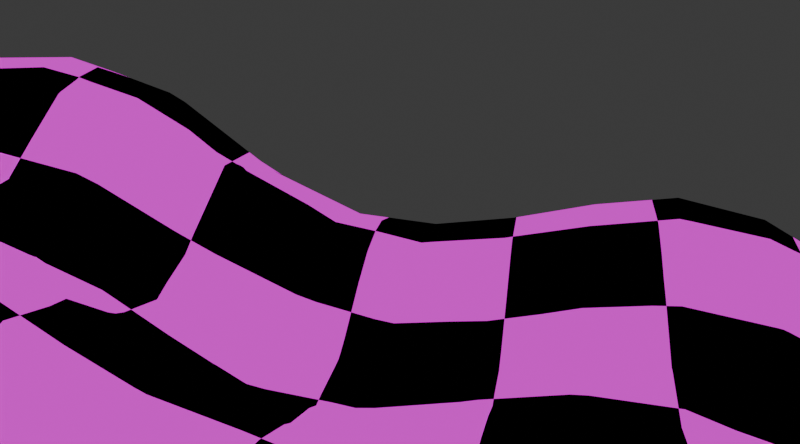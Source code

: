 # Source: background_landscape.blend  (saved by Blender 4.4.32; exported with 4.5.12 LTS)
import bpy
from mathutils import Matrix  # noqa: F401  (used for matrix-valued properties, if any)

bpy.ops.wm.read_factory_settings(use_empty=True)
scene = bpy.context.scene
scene.name = 'Scene'

# ---- collections
col_collection = bpy.data.collections.new('Collection'); scene.collection.children.link(col_collection)

# ---- materials (node trees are filled in below, after node groups)
mat_ground = bpy.data.materials.new('Ground')
mat_ground.alpha_threshold = 0.0
mat_ground.roughness = 0.5
mat_ground.line_color = (0.0, 0.0, 0.0, 1.0)

# ---- material node trees
mat_ground.use_nodes = True; mat_ground.node_tree.nodes.clear()
_N = mat_ground.node_tree.nodes; _L = mat_ground.node_tree.links
n0 = _N.new('ShaderNodeOutputMaterial'); n0.name = 'Material Output'; n0.location = (300, 300)
n1 = _N.new('ShaderNodeEmission'); n1.name = 'Emission'; n1.location = (10, 300)
n2 = _N.new('ShaderNodeTexChecker'); n2.name = 'Checker Texture'; n2.location = (-180, 280)
n2.inputs[1].default_value = (0.8002, 0.0, 0.7626, 1.0)
n2.inputs[2].default_value = (0.0, 0.0, 0.0, 1.0)
n2.inputs[3].default_value = 15.8
n3 = _N.new('ShaderNodeTexCoord'); n3.name = 'Texture Coordinate'; n3.location = (-370, 280)
_L.new(n1.outputs[0], n0.inputs[0])
_L.new(n2.outputs[0], n1.inputs[0])
_L.new(n3.outputs[2], n2.inputs[0])
n0.is_active_output = True

# ---- world
world_world = bpy.data.worlds.new('World'); scene.world = world_world
world_world.use_nodes = True; world_world.node_tree.nodes.clear()
_N = world_world.node_tree.nodes; _L = world_world.node_tree.links
n0 = _N.new('ShaderNodeOutputWorld'); n0.name = 'World Output'; n0.location = (300, 300)
n1 = _N.new('ShaderNodeBackground'); n1.name = 'Background'; n1.location = (10, 300)
n1.inputs[0].default_value = (0.05088, 0.05088, 0.05088, 1.0)
_L.new(n1.outputs[0], n0.inputs[0])
n0.is_active_output = True
world_world.color = (0.05088, 0.05088, 0.05088)
world_world.sun_shadow_jitter_overblur = 0.0

# ---- cameras
cam_camera_001 = bpy.data.cameras.new('Camera.001')

# ---- meshes
me_mesh = bpy.data.meshes.new('Mesh')
me_mesh.from_pydata([(0.2, 2.6, 0.1611), (0.5857, 2.6, -0.2), (0.6, 2.579, -0.2), (0.6, 2.2, 0.04548), (0.4327, 2.2, 0.2), (0.2, 2.54, 0.2), (0.2, 2.2, 0.336), (0.2, 1.8, 0.3463), (0.4458, 1.8, 0.2), (0.2, 1.4, 0.3597), (0.4402, 1.4, 0.2), (0.6, 1.4, 0.007322), (0.6, 1.8, 0.05497), (0.6, 1.069, 0.2), (0.7007, 1.4, -0.2), (0.7561, 1.0, -0.2), (0.6485, 1.0, 0.2), (0.6, 1.0, 0.2817), (0.7067, 1.0, -0.6), (0.7692, 1.4, -0.6), (0.6, 1.0, -0.843), (0.7014, 1.4, -1.0), (0.6, 1.215, -1.0), (0.6, 1.4, -1.215), (0.8496, 1.8, -1.0), (0.649, 1.8, -1.4), (0.6, 1.643, -1.4), (0.6, 1.8, -1.458), (0.2, 1.4, -1.586), (0.455, 1.4, -1.4), (0.2, 1.8, -1.747), (0.2, 1.181, -1.4), (-0.2, 1.0, -1.423), (-0.1392, 1.0, -1.4), (-0.2, 1.4, -1.695), (0.2, 1.0, -1.245), (-0.2, 0.6, -1.278), (0.2, 0.6, -1.104), (-0.2, 0.96, -1.4), (-0.2, 0.2, -1.251), (0.2, 0.2, -1.126), (-0.2, -0.2, -1.188), (0.2, -0.2, -1.116), (-0.2, -0.5781, -1.0), (0.2, -0.5302, -1.0), (0.5302, -0.2, -1.0), (0.2, -0.6, -0.9608), (0.6, -0.6, -0.7759), (0.6, -0.2, -0.9608), (0.6, 0.2, -0.9608), (0.5303, 0.2, -1.0), (0.6, 0.6, -0.8482), (0.3984, 0.6, -1.0), (0.4907, 1.0, -1.0), (0.9608, 0.2, -0.6), (0.8033, 0.6, -0.6), (0.9608, -0.2, -0.6), (1.0, -0.2, -0.5302), (1.0, 0.2, -0.5302), (1.115, -0.2, -0.2), (1.115, 0.2, -0.2), (1.115, -0.2, 0.2), (1.115, 0.2, 0.2), (1.0, -0.2, 0.5302), (1.0, 0.2, 0.5302), (1.0, -0.5302, 0.2), (0.9608, -0.2, 0.6), (0.9608, 0.2, 0.6), (0.6, -0.2, 0.9608), (0.6, 0.2, 0.9608), (0.5302, -0.2, 1.0), (0.5302, 0.2, 1.0), (0.2, -0.2, 1.115), (0.2, 0.2, 1.115), (0.2, -0.5302, 1.0), (-0.2, -0.2, 1.122), (-0.2, -0.5503, 1.0), (-0.2, -0.6, 0.9719), (0.2, -0.6, 0.9608), (-0.5199, -0.6, 1.0), (-0.6, -0.9469, 0.6), (-0.6, -0.6414, 1.0), (-0.2, -0.9638, 0.6), (-0.6, -0.6, 1.028), (-0.6, -1.0, 0.4129), (-0.2, -1.0, 0.5335), (-0.2, -1.115, 0.2), (-0.6, -1.024, 0.2), (-0.6, -1.0, -0.1271), (-0.2, -1.115, -0.2), (-0.5633, -1.0, -0.2), (-0.2, -1.0, -0.5303), (-0.6, -0.8593, -0.6), (-0.6, -0.988, -0.2), (-0.2, -0.9614, -0.6), (-0.6, -0.6, -0.9772), (-0.2, -0.6, -0.9846), (-0.6, -0.5784, -1.0), (-1.0, -0.6, -0.9776), (-1.0, -0.5863, -1.0), (-1.0, -0.2062, -1.4), (-0.6, -0.2, -1.279), (-0.9874, -0.2, -1.4), (-1.0, -0.2, -1.405), (-0.6, 0.1701, -1.4), (-0.6, 0.2, -1.406), (-1.0, 0.2, -1.595), (-0.6, 0.6, -1.45), (-1.0, 0.6, -1.633), (-0.5874, 0.2, -1.4), (-0.4898, 0.6, -1.4), (-1.4, 0.2, -1.705), (-1.4, 0.6, -1.736), (-1.4, -0.2, -1.515), (-1.8, -0.2, -1.468), (-1.8, 0.2, -1.668), (-1.8, -0.279, -1.4), (-1.4, -0.3322, -1.4), (-1.8, -0.5563, -1.0), (-1.4, -0.5966, -1.0), (-2.2, -0.2, -1.242), (-2.2, -0.385, -1.0), (-1.951, -0.2, -1.4), (-2.2, -0.6, -0.6674), (-1.8, -0.6, -0.9101), (-2.2, -0.6481, -0.6), (-1.8, -0.7692, -0.6), (-2.2, -0.9973, -0.2), (-2.192, -1.0, -0.2), (-1.8, -1.0, -0.269), (-2.2, -1.0, -0.1973), (-2.2, -1.379, 0.2), (-1.8, -1.387, 0.2), (-1.8, -1.057, -0.2), (-2.2, -1.4, 0.2345), (-1.8, -1.4, 0.2215), (-2.2, -1.541, 0.6), (-1.8, -1.548, 0.6), (-2.2, -1.547, 1.0), (-1.8, -1.553, 1.0), (-2.2, -1.4, 1.396), (-2.186, -1.4, 1.4), (-1.8, -1.405, 1.4), (-1.8, -1.4, 1.408), (-2.2, -1.0, 1.791), (-1.8, -1.0, 1.798), (-2.2, -1.398, 1.4), (-2.2, -0.9824, 1.8), (-1.8, -0.9964, 1.8), (-2.2, -0.6, 1.932), (-1.8, -0.6, 1.939), (-2.2, -0.2, 1.92), (-1.8, -0.2, 1.927), (-2.2, 0.1181, 1.8), (-1.8, 0.1312, 1.8), (-2.2, 0.2, 1.751), (-1.8, 0.2, 1.758), (-2.2, 0.6, 1.45), (-1.866, 0.6, 1.4), (-1.8, 0.5781, 1.4), (-1.8, 0.6, 1.376), (-2.2, 1.0, 1.167), (-1.819, 1.0, 1.0), (-1.8, 0.987, 1.0), (-2.2, 0.6652, 1.4), (-1.8, 1.0, 0.9894), (-2.14, 1.4, 1.0), (-1.8, 1.4, 0.7769), (-2.107, 1.8, 1.0), (-1.8, 1.8, 0.7892), (-2.2, 1.4, 1.033), (-2.2, 1.8, 1.053), (-2.2, 2.2, 1.112), (-2.011, 2.2, 1.0), (-2.2, 2.6, 1.143), (-1.976, 2.6, 1.0), (-1.8, 2.2, 0.8596), (-1.8, 2.6, 0.8716), (-1.44, 2.6, 0.6), (-1.407, 2.2, 0.6), (-1.4, 2.2, 0.5966), (-1.4, 2.6, 0.5731), (-1.679, 3.0, 0.6), (-1.4, 3.0, 0.3565), (-1.8, 3.386, 0.2), (-1.4, 3.145, 0.2), (-1.8, 3.125, 0.6), (-1.8, 3.0, 0.7062), (-1.8, 3.4, 0.1609), (-1.542, 3.4, -0.2), (-1.4, 3.349, -0.2), (-1.4, 3.4, -0.4417), (-1.8, 3.478, -0.6), (-1.4, 3.415, -0.6), (-1.8, 3.484, -0.2), (-1.315, 3.4, -0.6), (-1.0, 3.356, -0.6), (-1.0, 3.244, -0.2), (-1.4, 3.4, -0.8548), (-1.4, 3.374, -1.0), (-1.0, 3.326, -1.0), (-1.4, 3.187, -1.4), (-1.0, 3.141, -1.4), (-0.6, 3.061, -1.4), (-0.6, 3.249, -1.0), (-1.0, 3.0, -1.563), (-0.6, 3.0, -1.476), (-0.369, 3.0, -1.4), (-0.2, 3.0, -1.327), (-0.2, 3.147, -1.0), (-0.2, 3.18, -0.6), (-0.6, 3.28, -0.6), (0.2, 3.004, -1.0), (0.2, 3.042, -0.6), (0.2076, 3.0, -1.0), (0.2852, 3.0, -0.6), (0.2, 3.0, -0.3942), (0.6, 2.757, -0.6), (0.6, 2.6, -0.2259), (0.2, 2.919, -0.2), (0.004856, 3.0, -0.2), (-0.2, 3.0, -0.08414), (0.1152, 2.6, 0.2), (-0.2, 2.741, 0.2), (-0.2, 3.067, -0.2), (-0.6, 3.0, 0.05642), (-0.6, 3.168, -0.2), (-1.0, 3.0, 0.1456), (-0.6, 2.855, 0.2), (-0.6, 2.6, 0.3642), (-0.2, 2.6, 0.2959), (-1.0, 2.6, 0.4094), (-1.0, 2.942, 0.2), (-1.0, 2.2, 0.4911), (-0.6, 2.2, 0.4773), (-1.0, 1.8, 0.4534), (-0.6, 1.8, 0.4562), (-1.0, 1.4, 0.4098), (-0.6, 1.4, 0.4119), (-1.0, 1.0, 0.5181), (-0.6, 1.0, 0.5556), (-0.6, 0.9304, 0.6), (-1.0, 0.8866, 0.6), (-1.0, 0.6, 0.8533), (-0.6, 0.6, 0.8496), (-0.6, 0.3503, 1.0), (-1.0, 0.4319, 1.0), (-0.2, 0.6, 0.9608), (-0.2, 0.5302, 1.0), (-0.6, 0.2, 1.07), (-0.2, 0.2, 1.116), (-0.6, -0.2, 1.145), (-1.0, 0.2, 1.195), (-0.9936, -0.2, 1.4), (-1.0, -0.1802, 1.4), (-1.0, -0.2, 1.407), (-1.0, -0.6, 1.402), (-0.9981, -0.6, 1.4), (-1.215, 0.2, 1.4), (-1.4, 0.6, 1.082), (-1.303, 0.6, 1.0), (-1.4, 0.3688, 1.4), (-1.4, 0.2, 1.579), (0.2, 0.5302, 1.0), (0.2, 0.6, 0.9608), (-1.4, 1.0, 0.7024), (-1.241, 1.0, 0.6), (-1.4, 0.6734, 1.0), (-1.4, 1.154, 0.6), (-0.3527, 1.0, 0.6), (-0.2, 1.4, 0.4354), (-0.2, 1.034, 0.6), (-0.2, 1.0, 0.6252), (0.1818, 1.0, 0.6), (0.2, 1.0, 0.5951), (0.2, 0.9951, 0.6), (0.6, 0.776, 0.6), (-1.4, 1.4, 0.522), (-1.538, 1.4, 0.6), (-1.536, 1.8, 0.6), (-1.4, 1.8, 0.5275), (-0.2, 2.2, 0.4402), (-0.2, 1.8, 0.4409), (0.2, 3.0, -1.011), (0.2, 2.784, -1.4), (0.4303, 2.6, -1.4), (0.6, 2.6, -1.179), (0.6, 2.705, -1.0), (0.2, 2.6, -1.566), (0.2, 2.2, -1.741), (0.6, 2.2, -1.451), (0.6, 2.329, -1.4), (0.6426, 2.2, -1.4), (0.8444, 2.2, -1.0), (0.6792, 2.6, -1.0), (0.8793, 2.2, -0.6), (0.7206, 2.6, -0.6), (0.766, 2.2, -0.2), (0.8842, 1.8, -0.6), (-0.2, 2.6, -1.706), (-0.2, 2.389, -1.8), (0.02438, 2.2, -1.8), (0.03929, 1.8, -1.8), (-0.6, 2.6, -1.782), (-0.6, 2.556, -1.8), (-0.6, 2.2, -1.893), (-0.2, 2.2, -1.849), (-0.6, 1.8, -1.869), (-0.2, 1.8, -1.845), (-0.6, 1.585, -1.8), (-0.2, 1.632, -1.8), (-0.6, 1.4, -1.725), (-1.0, 1.4, -1.744), (-1.0, 1.591, -1.8), (-1.0, 1.0, -1.65), (-0.6, 1.0, -1.552), (-1.4, 1.4, -1.735), (-1.4, 1.688, -1.8), (-1.4, 1.8, -1.831), (-1.0, 1.8, -1.863), (-1.604, 1.8, -1.8), (-1.8, 1.4, -1.668), (-1.8, 1.8, -1.758), (-1.8, 1.957, -1.8), (-2.2, 1.8, -1.568), (-1.932, 2.2, -1.8), (-2.2, 2.2, -1.666), (-1.8, 2.2, -1.841), (-1.8, 2.556, -1.8), (-1.4, 2.2, -1.895), (-1.4, 2.6, -1.832), (-1.74, 2.6, -1.8), (-1.8, 2.6, -1.788), (-1.4, 2.681, -1.8), (-1.4, 3.0, -1.603), (-1.8, 3.0, -1.563), (-1.8, 3.154, -1.4), (-2.159, 3.0, -1.4), (-2.2, 3.0, -1.379), (-1.8, 3.377, -1.0), (-2.2, 3.318, -1.0), (-2.2, 3.4, -0.8476), (-1.8, 3.4, -0.9329), (-2.2, 3.497, -0.6), (-2.6, 3.4, -0.7167), (-2.6, 3.18, -1.0), (-3.0, 3.0, -0.929), (-2.876, 3.0, -1.0), (-2.897, 3.4, -0.6), (-3.0, 3.365, -0.6), (-3.0, 3.4, -0.5513), (-2.6, 3.0, -1.157), (-3.0, 2.6, -1.084), (-2.6, 2.6, -1.352), (-3.0, 2.865, -1.0), (-3.0, 2.2, -1.094), (-2.6, 2.2, -1.378), (-3.0, 1.8, -1.067), (-2.6, 1.8, -1.304), (-3.0, 1.4, -1.071), (-2.6, 1.4, -1.283), (-3.0, 1.0, -1.142), (-2.6, 1.0, -1.339), (-3.0, 0.6, -1.14), (-2.6, 0.6, -1.366), (-3.0, 0.2506, -1.0), (-2.959, 0.2, -1.0), (-2.6, 0.2, -1.257), (-3.0, 0.2, -0.9666), (-3.0, -0.1251, -0.6), (-2.901, -0.2, -0.6), (-2.6, -0.2, -0.9056), (-2.6, -0.1248, -1.0), (-3.0, -0.2, -0.4825), (-3.0, -0.3799, -0.2), (-2.762, -0.6, -0.2), (-2.6, -0.6, -0.357), (-2.6, -0.4175, -0.6), (-2.6, -0.7414, -0.2), (-3.0, -0.6, 0.1147), (-3.0, -0.6656, 0.2), (-2.771, -1.0, 0.2), (-2.6, -1.0, 0.02671), (-3.0, -0.9208, 0.6), (-2.958, -1.0, 0.6), (-2.6, -1.181, 0.2), (-2.6, -1.378, 0.6), (-2.964, -1.0, 1.0), (-2.6, -1.384, 1.0), (-2.792, -1.0, 1.4), (-2.6, -1.205, 1.4), (-2.6, -1.0, 1.6), (-2.957, -0.6, 1.4), (-2.6, -0.6, 1.77), (-2.954, -0.2, 1.4), (-2.6, -0.2, 1.756), (-3.0, -0.6, 1.32), (-3.0, -0.2, 1.331), (-3.0, 0.2, 1.26), (-2.848, 0.2, 1.4), (-3.0, 0.6, 1.182), (-2.6, 0.6, 1.375), (-2.6, 0.5473, 1.4), (-2.6, 0.2, 1.581), (-3.0, 1.0, 1.108), (-2.6, 1.0, 1.197), (-3.0, 1.4, 1.101), (-2.6, 1.4, 1.142), (-3.0, 1.8, 1.139), (-2.6, 1.8, 1.172), (-3.0, 2.2, 1.208), (-2.6, 2.2, 1.236), (-3.0, 2.6, 1.24), (-2.6, 2.6, 1.265), (-3.0, 3.0, 1.129), (-2.6, 3.0, 1.156), (-3.0, 3.202, 1.0), (-2.6, 3.241, 1.0), (-3.0, 3.4, 0.7964), (-2.6, 3.4, 0.837), (-2.2, 3.032, 1.0), (-2.2, 3.0, 1.019), (-2.17, 3.0, 1.0), (-3.289, 3.0, 1.0), (-3.4, 2.6, 1.055), (-3.4, 2.831, 1.0), (-3.4, 3.0, 0.9182), (-3.469, 2.6, 1.0), (-3.773, 2.6, 0.6), (-3.653, 3.0, 0.6), (-3.8, 2.6, 0.5319), (-3.8, 2.918, 0.2), (-3.766, 3.0, 0.2), (-3.8, 2.767, -0.2), (-3.716, 3.0, -0.2), (-3.8, 2.6, -0.2818), (-3.617, 2.6, -0.6), (-3.472, 3.0, -0.6), (-3.4, 3.095, -0.6), (-3.4, 3.382, -0.2), (-3.4, 3.0, -0.6675), (-3.829, 2.6, -0.2), (-3.8, 2.2, -0.2249), (-3.809, 2.2, -0.2), (-3.8, 2.123, -0.2), (-3.8, 1.8, -0.07206), (-3.85, 2.2, 0.2), (-3.803, 1.8, 0.2), (-3.8, 1.8, 0.219), (-3.8, 2.2, 0.4478), (-3.874, 2.6, 0.2), (-3.8, 1.755, 0.2), (-3.742, 2.2, 0.6), (-3.678, 1.8, 0.6), (-3.79, 1.4, 0.2), (-3.779, 1.4, -0.2), (-3.777, 1.8, -0.2), (-3.608, 1.4, -0.6), (-3.585, 1.8, -0.6), (-3.8, 1.0, -0.2247), (-3.656, 1.0, -0.6), (-3.8, 1.076, -0.2), (-3.806, 1.0, -0.2), (-3.8, 0.7565, -0.2), (-3.804, 1.0, 0.2), (-3.8, 0.7826, 0.2), (-3.8, 1.0, 0.2173), (-3.8, 1.086, 0.2), (-3.648, 1.4, 0.6), (-3.651, 1.0, 0.6), (-3.607, 0.6, 0.6), (-3.769, 0.6, 0.2), (-3.4, 0.6, 0.8571), (-3.4, 1.0, 0.8857), (-3.4, 0.2, 0.7114), (-3.456, 0.2, 0.6), (-3.248, 0.6, 1.0), (-3.221, 0.2, 1.0), (-3.174, -0.2, 1.0), (-3.292, -0.2, 0.6), (-3.4, 0.06817, 0.6), (-3.4, -0.0669, 0.2), (-3.31, -0.2, 0.2), (-3.4, 0.004229, -0.2), (-3.188, -0.2, -0.2), (-3.043, -0.6, 0.2), (-3.136, -0.6, 0.6), (-3.581, 0.2, 0.2), (-3.108, -0.6, 1.0), (-3.0, -0.9311, 1.0), (-3.232, 1.0, 1.0), (-3.4, 1.4, 0.8894), (-3.239, 1.4, 1.0), (-3.4, 1.8, 0.9337), (-3.308, 1.8, 1.0), (-3.576, 0.2, -0.2), (-3.772, 0.6, -0.2), (-3.4, 0.2, -0.5774), (-3.4, 0.2189, -0.6), (-3.619, 0.6, -0.6), (-3.4, 0.6, -0.8544), (-3.4, 1.0, -0.8947), (-3.213, 0.6, -1.0), (-3.253, 1.0, -1.0), (-3.601, 2.2, -0.6), (-3.4, 1.8, -0.7918), (-3.4, 2.2, -0.7995), (-3.4, 2.6, -0.8062), (-3.135, 2.2, -1.0), (-3.126, 2.6, -1.0), (-3.107, 1.8, -1.0), (-3.4, 3.4, -0.1425), (-3.449, 3.4, 0.2), (-3.4, 3.438, 0.2), (-3.375, 3.4, -0.2), (-3.0, 3.576, -0.2), (-3.0, 3.622, 0.2), (-3.4, 3.4, 0.3965), (-3.0, 3.519, 0.6), (-3.274, 3.4, 0.6), (-3.4, 3.311, 0.6), (-2.6, 3.648, 0.2), (-2.6, 3.547, 0.6), (-2.6, 3.613, -0.2), (-2.2, 3.573, -0.2), (-2.2, 3.553, 0.2), (-2.6, 3.467, -0.6), (-1.83, 3.4, 0.2), (-2.176, 3.4, 0.6), (-2.2, 3.414, 0.6), (-2.2, 3.4, 0.6236), (-3.422, 2.2, 1.0), (-3.4, 2.2, 1.017), (-3.4, 2.128, 1.0), (-2.514, 0.6, 1.4), (-2.573, -1.4, 1.0), (-2.563, -1.4, 0.6), (-3.384, 0.2, -0.6), (-2.496, -0.2, -1.0), (-2.367, 0.2, -1.4), (-2.53, 0.6, -1.4), (-2.2, 0.2, -1.494), (-2.2, 0.6, -1.556), (-2.2, 0.0006461, -1.4), (-1.8, 0.6, -1.698), (-1.8, 1.0, -1.658), (-2.2, 1.0, -1.52), (-2.2, 1.4, -1.504), (-1.4, 1.0, -1.696), (-2.469, 1.0, -1.4), (-3.136, 1.4, -1.0), (-2.39, 1.4, -1.4), (-2.447, 1.8, -1.4), (-2.568, 2.2, -1.4), (-2.526, 2.6, -1.4), (-2.2, 2.6, -1.612), (-2.2, 2.973, -1.4), (-1.0, 2.6, -1.823), (-1.0, 2.65, -1.8), (-1.0, 2.2, -1.908), (-0.7543, 2.6, -1.8), (-0.2, 2.95, -1.4), (-1.15, 3.0, 0.2), (-1.437, -0.2, 1.8), (-2.526, -0.2, 1.8), (-2.549, -0.6, 1.8), (-1.413, -0.6, 1.8), (-1.4, -0.6, 1.793), (-1.4, -1.0, 1.628), (-1.4, -0.2, 1.78), (-1.0, -0.6065, 1.4), (-1.171, -1.0, 1.4), (-1.0, -1.0, 1.07), (-1.778, -1.4, 1.4), (-1.4, -1.407, 1.0), (-1.4, -1.401, 0.6), (-1.389, -1.4, 1.0), (-1.399, -1.4, 0.6), (-1.4, -1.4, 1.029), (-1.4, -1.4, 0.5968), (-1.0, -1.105, 0.6), (-1.0, -1.035, 1.0), (-0.9692, -1.0, 1.0), (-0.8011, -1.0, 0.6), (-1.4, -1.219, 0.2), (-1.4, -1.0, -0.1458), (-1.525, -1.0, -0.2), (-1.4, -0.9708, -0.2), (-1.0, -1.0, 0.0578), (-1.0, -0.9231, -0.2), (-1.0, -1.04, 0.2), (-1.4, -0.7702, -0.6), (-2.294, -0.6, -0.6), (-1.4, -0.6, -0.9923), (-1.0, -0.7809, -0.6), (0.2, -0.9608, -0.6), (0.2, -1.115, -0.2), (0.2, -1.0, -0.5302), (0.5302, -1.0, -0.2), (0.2, -1.115, 0.2), (0.5302, -1.0, 0.2), (0.6, -0.9608, -0.2), (0.6, -0.9608, 0.2), (0.2, -1.0, 0.5302), (0.2, -0.9608, 0.6), (0.6, -0.7759, 0.6), (0.6, -0.6, 0.7759), (0.7759, -0.6, 0.6), (0.9608, -0.6, 0.2), (0.9608, -0.6, -0.2), (0.6, -0.7759, -0.6), (0.7759, -0.6, -0.6), (1.0, -0.5302, -0.2), (0.6, 0.6, 0.7759), (0.7759, 0.6, 0.6), (0.9608, 0.6, 0.2), (1.0, 0.5302, 0.2), (1.0, 0.5305, -0.2), (0.9623, 0.6, -0.2), (0.7716, 1.8, -0.2), (-3.4, 1.4, -0.8298), (-1.4, -1.233, 1.4)], [], [(3, 2, 1, 0), (5, 4, 3, 0), (4, 5, 6), (8, 4, 6, 7), (10, 8, 7, 9), (12, 8, 10, 11), (10, 13, 11), (16, 15, 14, 11), (13, 16, 11), (16, 13, 17), (19, 14, 15, 18), (21, 19, 18, 20), (22, 21, 20), (21, 22, 23), (25, 24, 21, 23), (26, 25, 23), (25, 26, 27), (27, 26, 29, 28), (30, 27, 28), (29, 31, 28), (28, 31, 33, 32), (34, 28, 32), (33, 31, 35), (33, 35, 37, 36), (38, 33, 36), (36, 37, 40, 39), (39, 40, 42, 41), (42, 44, 43, 41), (45, 44, 42), (45, 48, 47, 46), (44, 45, 46), (45, 50, 49, 48), (50, 52, 51, 49), (52, 53, 20, 51), (51, 55, 54, 49), (49, 54, 56, 48), (56, 54, 58, 57), (58, 60, 59, 57), (60, 62, 61, 59), (61, 62, 64, 63), (65, 61, 63), (64, 67, 66, 63), (66, 67, 69, 68), (69, 71, 70, 68), (70, 71, 73, 72), (74, 70, 72), (76, 74, 72, 75), (78, 74, 76, 77), (76, 79, 77), (77, 79, 81, 80), (82, 77, 80), (81, 79, 83), (85, 82, 80, 84), (87, 86, 85, 84), (89, 86, 87, 88), (90, 89, 88), (89, 90, 91), (91, 90, 93, 92), (94, 91, 92), (96, 94, 92, 95), (97, 43, 96, 95), (99, 97, 95, 98), (101, 97, 99, 100), (102, 101, 100), (102, 100, 103), (105, 104, 102, 103), (106, 105, 103), (108, 107, 105, 106), (107, 110, 109, 105), (112, 108, 106, 111), (109, 104, 105), (111, 106, 103, 113), (115, 111, 113, 114), (113, 117, 116, 114), (117, 119, 118, 116), (116, 118, 121, 120), (122, 116, 120), (121, 118, 124, 123), (124, 126, 125, 123), (129, 128, 127, 125), (126, 129, 125), (127, 128, 130), (133, 132, 131, 130), (128, 133, 130), (131, 132, 135, 134), (135, 137, 136, 134), (137, 139, 138, 136), (139, 142, 141, 140), (138, 139, 140), (141, 142, 143), (141, 143, 145, 144), (146, 141, 144), (145, 148, 147, 144), (147, 148, 150, 149), (150, 152, 151, 149), (152, 154, 153, 151), (153, 154, 156, 155), (159, 158, 157, 155), (156, 159, 155), (158, 159, 160), (160, 163, 162, 161), (164, 158, 160, 161), (162, 163, 165), (167, 166, 162, 165), (169, 168, 166, 167), (166, 168, 171, 170), (168, 173, 172, 171), (173, 175, 174, 172), (177, 175, 173, 176), (179, 178, 177, 176), (181, 178, 179, 180), (183, 182, 178, 181), (182, 183, 185, 184), (186, 182, 184), (182, 186, 187), (185, 190, 189, 188), (184, 185, 188), (189, 190, 191), (189, 191, 193, 192), (194, 189, 192), (197, 196, 195, 191), (190, 197, 191), (196, 200, 199, 198), (195, 196, 198), (199, 200, 202, 201), (200, 204, 203, 202), (202, 203, 206, 205), (209, 208, 207, 203), (204, 209, 203), (211, 210, 209, 204), (210, 213, 212, 209), (213, 215, 214, 212), (215, 213, 216), (218, 217, 215, 216), (219, 1, 218, 216), (220, 219, 216), (0, 219, 220, 221), (223, 222, 0, 221), (220, 224, 221), (221, 224, 226, 225), (225, 226, 197, 227), (228, 223, 221, 225), (230, 223, 228, 229), (229, 228, 232, 231), (234, 229, 231, 233), (236, 234, 233, 235), (238, 236, 235, 237), (240, 238, 237, 239), (242, 241, 240, 239), (244, 241, 242, 243), (246, 245, 244, 243), (245, 248, 247, 244), (250, 248, 245, 249), (75, 250, 249, 251), (253, 251, 249, 252), (254, 253, 252), (253, 254, 255), (257, 253, 255, 256), (251, 253, 257, 83), (258, 254, 252), (252, 246, 260, 259), (261, 258, 252, 259), (258, 261, 262), (73, 263, 248, 250), (248, 263, 264, 247), (260, 246, 243), (243, 242, 266, 265), (267, 260, 243, 265), (266, 268, 265), (241, 269, 240), (266, 242, 239), (271, 270, 238, 240), (269, 271, 240), (271, 269, 272), (273, 271, 272), (273, 274, 9, 270), (271, 273, 270), (273, 275, 274), (275, 276, 17, 274), (266, 239, 237, 277), (268, 266, 277), (278, 268, 277), (280, 279, 278, 277), (282, 281, 234, 236), (212, 214, 283), (286, 285, 284, 283), (214, 287, 286, 283), (284, 285, 288), (285, 291, 290, 289), (288, 285, 289), (291, 292, 290), (293, 292, 291, 286), (294, 293, 286), (294, 296, 295, 293), (297, 295, 296, 218), (2, 297, 218), (217, 296, 294, 287), (293, 295, 298, 24), (289, 301, 300, 299), (288, 289, 299), (302, 301, 289, 30), (299, 300, 304, 303), (304, 300, 306, 305), (305, 306, 308, 307), (308, 310, 309, 307), (309, 310, 34, 311), (313, 309, 311, 312), (312, 311, 315, 314), (317, 313, 312, 316), (319, 313, 317, 318), (317, 320, 318), (320, 317, 316, 321), (322, 320, 321), (323, 320, 322), (325, 323, 322, 324), (326, 325, 324), (323, 325, 327), (325, 328, 327), (331, 330, 329, 327), (328, 331, 327), (331, 328, 332), (334, 333, 331, 332), (335, 334, 332), (336, 201, 334, 335), (337, 336, 335), (339, 336, 337, 338), (340, 339, 338), (342, 339, 340, 341), (343, 192, 342, 341), (341, 340, 345, 344), (344, 345, 347, 346), (349, 348, 344, 346), (348, 349, 350), (347, 345, 351), (347, 351, 353, 352), (354, 347, 352), (352, 353, 356, 355), (355, 356, 358, 357), (357, 358, 360, 359), (359, 360, 362, 361), (361, 362, 364, 363), (367, 366, 365, 363), (364, 367, 363), (365, 366, 368), (371, 370, 369, 368), (366, 372, 371, 368), (369, 370, 373), (376, 375, 374, 373), (370, 377, 376, 373), (378, 375, 376), (382, 381, 380, 379), (375, 378, 382, 379), (381, 384, 383, 380), (386, 384, 381, 385), (388, 387, 384, 386), (390, 389, 387, 388), (389, 390, 391), (393, 392, 389, 391), (395, 394, 392, 393), (392, 394, 397, 396), (394, 399, 398, 397), (402, 401, 400, 398), (399, 402, 398), (402, 399, 403), (401, 405, 404, 400), (405, 407, 406, 404), (407, 409, 408, 406), (409, 411, 410, 408), (411, 413, 412, 410), (413, 415, 414, 412), (415, 417, 416, 414), (416, 417, 419, 418), (421, 420, 417, 415), (422, 420, 421), (416, 423, 414), (414, 423, 425, 424), (412, 414, 424), (425, 423, 426), (428, 427, 425, 426), (429, 428, 426), (429, 432, 431, 430), (428, 429, 430), (431, 432, 434, 433), (434, 437, 436, 435), (433, 434, 435), (437, 434, 439, 438), (437, 438, 440), (441, 433, 435), (443, 441, 435, 442), (444, 443, 442), (446, 443, 444, 445), (447, 446, 445), (449, 446, 447, 448), (430, 450, 446, 449), (447, 451, 448), (453, 452, 449, 448), (451, 447, 445), (455, 454, 451, 445), (456, 455, 445), (455, 456, 458, 457), (455, 457, 460, 459), (461, 455, 459), (462, 461, 459), (463, 462, 459), (465, 464, 462, 463), (464, 465, 466), (467, 464, 466), (468, 454, 467, 466), (469, 468, 466), (471, 470, 469, 466), (465, 471, 466), (473, 469, 470, 472), (472, 470, 475, 474), (477, 476, 472, 474), (479, 478, 477, 474), (480, 479, 474), (482, 479, 480, 481), (484, 482, 481, 483), (482, 484, 374, 379), (485, 482, 379), (486, 479, 482, 485), (480, 475, 487, 481), (488, 478, 479, 486), (489, 488, 486, 383), (488, 489, 396), (476, 490, 473, 472), (490, 492, 491, 473), (492, 494, 493, 491), (493, 453, 468, 491), (475, 470, 471, 487), (487, 471, 496, 495), (496, 499, 498, 497), (495, 496, 497), (498, 499, 500), (499, 460, 501, 500), (501, 503, 502, 500), (483, 495, 497), (496, 471, 465, 463), (467, 454, 455, 461), (444, 456, 445), (458, 456, 444, 442), (504, 458, 442), (458, 504, 506, 505), (504, 436, 507, 506), (507, 509, 508, 506), (346, 354, 509, 507), (440, 346, 507), (506, 508, 510, 505), (434, 432, 512, 511), (439, 434, 511), (512, 513, 511), (516, 515, 514, 511), (513, 516, 511), (518, 516, 513, 517), (519, 518, 517), (518, 519, 418), (520, 519, 517), (518, 522, 521, 516), (514, 515, 350), (516, 521, 523, 515), (521, 525, 524, 523), (523, 524, 343, 526), (527, 188, 194, 524), (525, 527, 524), (529, 528, 527, 525), (528, 529, 530), (530, 529, 522, 419), (514, 439, 511), (441, 450, 431, 433), (432, 429, 520, 517), (512, 432, 517), (452, 428, 430, 449), (520, 429, 426), (531, 427, 428, 452), (424, 427, 531, 532), (531, 533, 532), (494, 408, 410, 532), (533, 494, 532), (408, 494, 492, 406), (406, 492, 490, 404), (402, 534, 401), (398, 477, 478, 397), (403, 399, 394, 395), (387, 389, 392, 396), (489, 387, 396), (536, 535, 388, 386), (383, 486, 485, 380), (385, 381, 382), (380, 485, 379), (374, 484, 373), (373, 484, 483, 497), (537, 369, 373, 497), (377, 370, 371), (372, 538, 371), (369, 537, 368), (372, 366, 367), (364, 540, 539, 367), (539, 540, 542, 541), (543, 539, 541), (542, 544, 115, 541), (546, 545, 544, 542), (547, 321, 545, 546), (545, 548, 112, 544), (365, 502, 363), (362, 549, 540, 364), (502, 503, 361, 363), (503, 550, 359, 361), (358, 552, 551, 360), (550, 510, 357, 359), (510, 508, 355, 357), (353, 554, 553, 356), (508, 509, 352, 355), (509, 354, 352), (348, 526, 344), (347, 354, 346), (438, 349, 346, 440), (345, 340, 338, 351), (337, 335, 332, 555), (556, 337, 555), (554, 556, 555), (331, 333, 330), (333, 558, 557, 330), (332, 328, 325, 326), (555, 332, 326), (552, 553, 326, 324), (321, 316, 548, 545), (324, 322, 321, 547), (302, 310, 308), (307, 309, 313, 319), (559, 305, 307, 319), (560, 304, 305, 559), (557, 560, 559), (207, 561, 299, 303), (206, 207, 303), (304, 560, 303), (287, 294, 286), (283, 284, 561, 208), (214, 215, 217, 287), (561, 207, 208), (209, 212, 283, 208), (339, 199, 201, 336), (193, 195, 198), (196, 211, 204, 200), (198, 199, 339, 342), (197, 226, 211, 196), (189, 194, 188), (562, 227, 197, 190), (185, 562, 190), (562, 232, 227), (527, 184, 188), (180, 179, 279, 280), (178, 182, 187, 177), (175, 422, 421, 174), (171, 172, 411, 409), (278, 279, 169, 167), (163, 267, 265, 165), (162, 166, 170, 161), (164, 161, 405, 401), (534, 164, 401), (164, 534, 157), (159, 261, 259, 160), (158, 164, 157), (262, 261, 159, 156), (157, 534, 402, 403), (155, 157, 403), (563, 154, 152), (153, 564, 151), (151, 564, 565, 149), (148, 566, 150), (565, 147, 149), (567, 566, 148, 145), (568, 567, 145), (569, 563, 566, 567), (570, 256, 567, 568), (571, 570, 568), (570, 571, 572), (142, 573, 143), (141, 146, 140), (535, 138, 140), (575, 574, 139, 137), (577, 576, 574, 575), (574, 576, 578), (577, 575, 579), (581, 576, 577, 580), (583, 582, 581, 580), (581, 582, 572), (138, 535, 536, 136), (579, 575, 137, 135), (136, 536, 134), (585, 584, 132, 133), (586, 585, 133), (586, 133, 129), (586, 587, 585), (587, 589, 588, 585), (588, 590, 584, 585), (130, 131, 385, 382), (133, 128, 129), (591, 587, 586, 129), (126, 591, 129), (125, 127, 378, 376), (592, 125, 376), (593, 591, 126, 124), (98, 594, 591, 593), (125, 592, 123), (123, 592, 377, 371), (538, 121, 123, 371), (121, 538, 120), (116, 122, 114), (114, 122, 543, 541), (115, 114, 541), (100, 99, 119, 117), (119, 99, 98, 593), (46, 595, 94, 96), (92, 93, 589, 594), (597, 596, 89, 91), (598, 596, 597), (598, 600, 599, 596), (602, 600, 598, 601), (602, 605, 604, 603), (600, 602, 603), (604, 605, 606, 78), (605, 607, 606), (608, 607, 605, 602), (609, 608, 602, 601), (611, 609, 601, 610), (611, 610, 47), (65, 608, 609, 612), (610, 601, 598, 597), (595, 610, 597), (93, 90, 88), (596, 599, 86, 89), (88, 87, 590, 588), (86, 599, 603, 85), (84, 583, 580, 590), (87, 84, 590), (603, 604, 82, 85), (80, 583, 84), (81, 582, 583, 80), (71, 69, 613, 264), (263, 71, 264), (615, 614, 67, 64), (616, 615, 64), (618, 615, 616, 617), (616, 62, 60, 617), (59, 61, 65, 612), (617, 60, 58), (59, 612, 57), (48, 56, 611, 47), (41, 43, 97, 101), (40, 50, 45, 42), (109, 39, 41, 101), (104, 109, 101), (109, 110, 36, 39), (35, 53, 52, 37), (110, 38, 36), (302, 30, 28, 34), (310, 302, 34), (292, 293, 24, 25), (29, 26, 23), (24, 298, 19, 21), (20, 18, 55, 51), (53, 22, 20), (298, 619, 14, 19), (15, 16, 615, 618), (14, 619, 12, 11), (619, 297, 3, 12), (13, 10, 9, 274), (17, 13, 274), (9, 7, 282, 270), (5, 222, 230, 281), (6, 5, 281), (1, 2, 218), (1, 219, 0), (297, 2, 3), (222, 5, 0), (296, 217, 218), (291, 285, 286), (3, 4, 8, 12), (295, 297, 619, 298), (290, 292, 25, 27), (23, 22, 53, 35), (31, 29, 23, 35), (222, 223, 230), (220, 216, 213, 210), (224, 220, 210), (561, 284, 288, 299), (7, 6, 281, 282), (72, 73, 250, 75), (33, 38, 32), (232, 562, 183, 181), (231, 232, 181), (524, 194, 192, 343), (205, 558, 333, 334), (235, 233, 180, 280), (318, 320, 323, 327), (329, 318, 327), (232, 228, 225, 227), (226, 224, 210, 211), (203, 207, 206), (281, 230, 229, 234), (300, 301, 306), (311, 34, 32, 315), (562, 185, 183), (195, 193, 191), (201, 202, 205, 334), (233, 231, 181, 180), (330, 557, 559, 329), (419, 522, 518, 418), (523, 526, 348, 350), (515, 523, 350), (337, 556, 338), (435, 436, 504, 442), (553, 554, 555, 326), (400, 476, 477, 398), (498, 537, 497), (549, 551, 547, 546), (187, 186, 528, 530), (420, 422, 187, 530), (527, 528, 186, 184), (192, 193, 198, 342), (187, 422, 175, 177), (303, 560, 558, 205), (206, 303, 205), (176, 173, 168, 169), (314, 315, 107, 108), (417, 420, 530, 419), (522, 529, 525, 521), (526, 343, 341, 344), (174, 421, 415, 413), (338, 556, 554, 353), (351, 338, 353), (170, 171, 409, 407), (418, 519, 520, 426), (423, 416, 418, 426), (513, 512, 517), (514, 350, 349, 438), (439, 514, 438), (425, 427, 424), (431, 450, 430), (436, 437, 440, 507), (494, 533, 493), (454, 468, 453, 448), (451, 454, 448), (457, 458, 505, 620), (614, 276, 613), (614, 615, 16, 17), (276, 614, 17), (18, 15, 618, 55), (67, 614, 613, 69), (62, 616, 64), (55, 618, 617, 58), (54, 55, 58), (607, 66, 68, 606), (607, 608, 65, 63), (66, 607, 63), (609, 611, 56, 57), (612, 609, 57), (613, 276, 275, 264), (289, 290, 27, 30), (71, 263, 73), (37, 52, 50, 40), (68, 70, 74, 78), (606, 68, 78), (599, 600, 603), (47, 610, 595, 46), (272, 269, 241, 244), (247, 272, 244), (544, 112, 111, 115), (83, 257, 570, 572), (582, 81, 83, 572), (95, 92, 594, 98), (254, 258, 262, 569), (255, 254, 569), (249, 245, 246, 252), (256, 255, 569, 567), (76, 75, 251, 83), (79, 76, 83), (43, 44, 46, 96), (621, 571, 568), (590, 580, 577, 579), (584, 590, 579), (563, 569, 262, 156), (154, 563, 156), (259, 267, 163, 160), (566, 563, 152, 150), (118, 119, 593, 124), (621, 568, 145, 143), (573, 621, 143), (621, 573, 578), (578, 573, 142, 139), (574, 578, 139), (132, 584, 579, 135), (153, 155, 403, 395), (564, 153, 395), (460, 457, 620, 501), (565, 564, 395, 393), (397, 478, 488, 396), (374, 375, 379), (390, 146, 144, 391), (140, 146, 390, 388), (535, 140, 388), (134, 536, 386, 385), (131, 134, 385), (270, 282, 236, 238), (306, 301, 302, 308), (275, 273, 272, 247), (264, 275, 247), (32, 38, 110, 107), (315, 32, 107), (82, 604, 78, 77), (94, 595, 597, 91), (102, 104, 101), (237, 235, 280, 277), (329, 559, 319, 318), (260, 267, 259), (548, 314, 108, 112), (572, 571, 621, 578), (576, 581, 572, 578), (594, 589, 587, 591), (410, 412, 424, 532), (551, 552, 324, 547), (404, 490, 476, 400), (499, 496, 463, 459), (460, 499, 459), (540, 549, 546, 542), (384, 387, 489, 383), (377, 592, 376), (543, 122, 120), (279, 179, 176, 169), (558, 560, 557), (268, 278, 167, 165), (265, 268, 165), (316, 312, 314, 548), (570, 257, 256), (589, 93, 88, 588), (103, 100, 117, 113), (172, 174, 413, 411), (356, 553, 552, 358), (161, 170, 407, 405), (360, 551, 549, 362), (147, 565, 393, 391), (144, 147, 391), (378, 127, 130, 382), (120, 538, 372, 367), (539, 543, 120, 367), (531, 452, 453, 493), (533, 531, 493), (446, 450, 441, 443), (505, 510, 550, 620), (491, 468, 469, 473), (462, 464, 467, 461), (620, 550, 503, 501), (475, 480, 474), (481, 487, 495, 483), (368, 537, 498, 500), (502, 365, 368, 500)])
me_mesh.polygons.foreach_set('use_smooth', [True] * 756)
_uv = me_mesh.uv_layers.new(name='UVMap')
_uv.uv.foreach_set('vector', [0.3446, 0.33, 0.3605, 0.3675, 0.3595, 0.3696, 0.3089, 0.3715, 0.3064, 0.3656, 0.3227, 0.3309, 0.3446, 0.33, 0.3089, 0.3715, 0.3227, 0.3309, 0.3064, 0.3656, 0.2969, 0.3324, 0.3219, 0.2924, 0.3227, 0.3309, 0.2969, 0.3324, 0.2945, 0.294, 0.3196, 0.254, 0.3219, 0.2924, 0.2945, 0.294, 0.2919, 0.2555, 0.3422, 0.2916, 0.3219, 0.2924, 0.3196, 0.254, 0.3431, 0.2534, 0.3196, 0.254, 0.3304, 0.2209, 0.3431, 0.2534, 0.3338, 0.2138, 0.3653, 0.2145, 0.3629, 0.2534, 0.3431, 0.2534, 0.3304, 0.2209, 0.3338, 0.2138, 0.3431, 0.2534, 0.3338, 0.2138, 0.3304, 0.2209, 0.3254, 0.2139, 0.07596, 0.68, 0.0555, 0.6762, 0.05147, 0.6382, 0.0805, 0.6412, 0.1063, 0.6828, 0.07596, 0.68, 0.0805, 0.6412, 0.1037, 0.6425, 0.1137, 0.6644, 0.1063, 0.6828, 0.1037, 0.6425, 0.1063, 0.6828, 0.1137, 0.6644, 0.1273, 0.6839, 0.1356, 0.7241, 0.09557, 0.7223, 0.1063, 0.6828, 0.1273, 0.6839, 0.1391, 0.7087, 0.1356, 0.7241, 0.1273, 0.6839, 0.1356, 0.7241, 0.1391, 0.7087, 0.1428, 0.7243, 0.1428, 0.7243, 0.1391, 0.7087, 0.1496, 0.6844, 0.1799, 0.6841, 0.1902, 0.7237, 0.1428, 0.7243, 0.1799, 0.6841, 0.1496, 0.6844, 0.1681, 0.6615, 0.1799, 0.6841, 0.1799, 0.6841, 0.1681, 0.6615, 0.1927, 0.6417, 0.1986, 0.6414, 0.2159, 0.682, 0.1799, 0.6841, 0.1986, 0.6414, 0.1927, 0.6417, 0.1681, 0.6615, 0.1583, 0.6429, 0.1927, 0.6417, 0.1583, 0.6429, 0.1493, 0.6034, 0.1894, 0.6019, 0.1971, 0.6374, 0.1927, 0.6417, 0.1894, 0.6019, 0.1894, 0.6019, 0.1493, 0.6034, 0.1507, 0.5652, 0.1877, 0.5634, 0.1877, 0.5634, 0.1507, 0.5652, 0.1501, 0.5268, 0.1837, 0.5245, 0.1501, 0.5268, 0.1427, 0.4942, 0.1717, 0.4867, 0.1837, 0.5245, 0.1187, 0.5283, 0.1427, 0.4942, 0.1501, 0.5268, 0.1187, 0.5283, 0.1112, 0.5285, 0.09942, 0.4886, 0.1402, 0.4872, 0.1427, 0.4942, 0.1187, 0.5283, 0.1402, 0.4872, 0.1187, 0.5283, 0.1187, 0.5666, 0.1112, 0.5668, 0.1112, 0.5285, 0.1187, 0.5666, 0.1283, 0.604, 0.104, 0.6042, 0.1112, 0.5668, 0.1283, 0.604, 0.1216, 0.643, 0.1037, 0.6425, 0.104, 0.6042, 0.104, 0.6042, 0.0735, 0.6036, 0.06207, 0.5664, 0.1112, 0.5668, 0.1112, 0.5668, 0.06207, 0.5664, 0.06207, 0.5281, 0.1112, 0.5285, 0.06207, 0.5281, 0.06207, 0.5664, 0.05479, 0.5661, 0.05479, 0.5278, 0.05479, 0.5661, 0.02544, 0.5642, 0.02544, 0.5259, 0.05479, 0.5278, 0.02544, 0.5642, -1.844e-08, 0.5609, -1.622e-08, 0.5225, 0.02544, 0.5259, 0.3643, 0.09452, 0.3661, 0.1329, 0.3381, 0.1326, 0.3363, 0.09417, 0.3539, 0.06385, 0.3643, 0.09452, 0.3363, 0.09417, 0.3381, 0.1326, 0.3311, 0.1326, 0.3292, 0.09422, 0.3363, 0.09417, 0.3292, 0.09422, 0.3311, 0.1326, 0.2824, 0.1343, 0.2805, 0.09592, 0.2824, 0.1343, 0.2747, 0.1348, 0.2729, 0.09637, 0.2805, 0.09592, 0.2729, 0.09637, 0.2747, 0.1348, 0.2426, 0.1372, 0.2408, 0.09882, 0.2459, 0.06761, 0.2729, 0.09637, 0.2408, 0.09882, 0.215, 0.06923, 0.2459, 0.06761, 0.2408, 0.09882, 0.2096, 0.1023, 0.2479, 0.06108, 0.2459, 0.06761, 0.215, 0.06923, 0.2164, 0.06457, 0.215, 0.06923, 0.1902, 0.06729, 0.2164, 0.06457, 0.4174, 0.7011, 0.4269, 0.6724, 0.4298, 0.6645, 0.4652, 0.6723, 0.4502, 0.7065, 0.4174, 0.7011, 0.4652, 0.6723, 0.3603, 0.472, 0.3566, 0.4781, 0.3566, 0.4703, 0.4561, 0.7081, 0.4502, 0.7065, 0.4652, 0.6723, 0.4818, 0.6779, 0.5007, 0.685, 0.4857, 0.7177, 0.4561, 0.7081, 0.4818, 0.6779, 0.5213, 0.7322, 0.4857, 0.7177, 0.5007, 0.685, 0.5298, 0.6974, 0.5349, 0.7032, 0.5213, 0.7322, 0.5298, 0.6974, 0.5213, 0.7322, 0.5349, 0.7032, 0.5507, 0.7467, 0.5507, 0.7467, 0.5349, 0.7032, 0.5363, 0.7003, 0.572, 0.7177, 0.557, 0.75, 0.5507, 0.7467, 0.572, 0.7177, 0.5914, 0.772, 0.557, 0.75, 0.572, 0.7177, 0.6057, 0.7371, 0.6077, 0.7384, 0.5928, 0.773, 0.5914, 0.772, 0.6057, 0.7371, 0.6227, 0.7036, 0.6077, 0.7384, 0.6057, 0.7371, 0.6207, 0.7024, 0.6328, 0.7569, 0.6077, 0.7384, 0.6227, 0.7036, 0.6585, 0.7265, 0.2543, 0.5205, 0.2185, 0.5223, 0.2552, 0.5198, 0.2543, 0.5205, 0.2552, 0.5198, 0.2555, 0.5204, 0.2265, 0.5617, 0.2262, 0.5588, 0.2543, 0.5205, 0.2555, 0.5204, 0.2676, 0.5604, 0.2265, 0.5617, 0.2555, 0.5204, 0.27, 0.599, 0.2293, 0.6004, 0.2265, 0.5617, 0.2676, 0.5604, 0.2293, 0.6004, 0.2182, 0.6008, 0.2252, 0.5618, 0.2265, 0.5617, 0.3055, 0.5969, 0.27, 0.599, 0.2676, 0.5604, 0.3036, 0.5584, 0.2252, 0.5618, 0.2262, 0.5588, 0.2265, 0.5617, 0.3036, 0.5584, 0.2676, 0.5604, 0.2555, 0.5204, 0.2915, 0.5184, 0.5339, 0.1698, 0.4995, 0.1708, 0.5072, 0.1309, 0.5421, 0.1299, 0.5072, 0.1309, 0.5125, 0.1173, 0.5452, 0.1218, 0.5421, 0.1299, 0.6733, 0.689, 0.6376, 0.6687, 0.6526, 0.6349, 0.6883, 0.6556, 0.6883, 0.6556, 0.6526, 0.6349, 0.6676, 0.6041, 0.6892, 0.6169, 0.5579, 0.1291, 0.5452, 0.1218, 0.5863, 0.1276, 0.6676, 0.6041, 0.6526, 0.6349, 0.6446, 0.6307, 0.6379, 0.5873, 0.6446, 0.6307, 0.6169, 0.6157, 0.6319, 0.5838, 0.6379, 0.5873, 0.5873, 0.5986, 0.5958, 0.5622, 0.5961, 0.5615, 0.6319, 0.5838, 0.6169, 0.6157, 0.5873, 0.5986, 0.6319, 0.5838, 0.6361, 0.04316, 0.6354, 0.04291, 0.6362, 0.04288, 0.5811, 0.5948, 0.5453, 0.5731, 0.5603, 0.5386, 0.5959, 0.5614, 0.5958, 0.5622, 0.5811, 0.5948, 0.5959, 0.5614, 0.5603, 0.5386, 0.5453, 0.5731, 0.5434, 0.572, 0.5572, 0.5369, 0.5434, 0.572, 0.5096, 0.555, 0.5246, 0.5205, 0.5572, 0.5369, 0.5096, 0.555, 0.4741, 0.5404, 0.489, 0.5059, 0.5246, 0.5205, 0.4741, 0.5404, 0.4386, 0.5292, 0.453, 0.4959, 0.4539, 0.4948, 0.489, 0.5059, 0.4741, 0.5404, 0.4539, 0.4948, 0.453, 0.4959, 0.4386, 0.5292, 0.4379, 0.529, 0.453, 0.4959, 0.4379, 0.529, 0.4035, 0.5237, 0.4191, 0.4894, 0.8295, 0.465, 0.8301, 0.4643, 0.8716, 0.4938, 0.04354, 0.03692, 0.04345, 0.03726, 0.01271, 0.04215, 0.01317, 0.0405, 0.01271, 0.04215, 0.04345, 0.03726, 0.03724, 0.07472, 0.006827, 0.0783, 0.03724, 0.07472, 0.03976, 0.1132, 0.009351, 0.1167, 0.006827, 0.0783, 0.03976, 0.1132, 0.04863, 0.1455, 0.01777, 0.1478, 0.009351, 0.1167, 0.01777, 0.1478, 0.04863, 0.1455, 0.05136, 0.1522, 0.02098, 0.1558, 0.07385, 0.19, 0.06887, 0.1927, 0.04026, 0.1955, 0.02098, 0.1558, 0.05136, 0.1522, 0.07385, 0.19, 0.02098, 0.1558, 0.06887, 0.1927, 0.07385, 0.19, 0.07532, 0.1922, 0.07532, 0.1922, 0.09889, 0.2309, 0.09747, 0.2323, 0.05849, 0.235, 0.04344, 0.2019, 0.06887, 0.1927, 0.07532, 0.1922, 0.05849, 0.235, 0.09747, 0.2323, 0.09889, 0.2309, 0.09956, 0.2322, 0.1137, 0.2715, 0.0746, 0.2736, 0.09747, 0.2323, 0.09956, 0.2322, 0.1148, 0.3098, 0.07897, 0.3117, 0.0746, 0.2736, 0.1137, 0.2715, 0.0746, 0.2736, 0.07897, 0.3117, 0.06874, 0.3123, 0.0681, 0.274, 0.07897, 0.3117, 0.08821, 0.3492, 0.06717, 0.3504, 0.06874, 0.3123, 0.08821, 0.3492, 0.09276, 0.3873, 0.06724, 0.3887, 0.06717, 0.3504, 0.1137, 0.3863, 0.09276, 0.3873, 0.08821, 0.3492, 0.1126, 0.3479, 0.1579, 0.3455, 0.1572, 0.3842, 0.1137, 0.3863, 0.1126, 0.3479, 0.1618, 0.384, 0.1572, 0.3842, 0.1579, 0.3455, 0.1586, 0.3455, 0.1762, 0.4232, 0.1406, 0.4247, 0.1572, 0.3842, 0.1618, 0.384, 0.1406, 0.4247, 0.1762, 0.4232, 0.1859, 0.4378, 0.1562, 0.4645, 0.1319, 0.4378, 0.1406, 0.4247, 0.1562, 0.4645, 0.1406, 0.4247, 0.1319, 0.4378, 0.1252, 0.4253, 0.9704, 0.2073, 0.9366, 0.217, 0.9321, 0.2034, 0.9551, 0.1685, 0.9584, 0.1675, 0.9704, 0.2073, 0.9551, 0.1685, 0.9321, 0.2034, 0.9366, 0.217, 0.9156, 0.2241, 0.9321, 0.2034, 0.9156, 0.2241, 0.9016, 0.2291, 0.888, 0.1925, 0.9237, 0.1791, 0.9321, 0.2034, 0.888, 0.1925, 0.9498, 0.2543, 0.9152, 0.2657, 0.9045, 0.237, 0.9156, 0.2241, 0.9366, 0.217, 0.9498, 0.2543, 0.9156, 0.2241, 0.9152, 0.2657, 0.8793, 0.2796, 0.8655, 0.2433, 0.8787, 0.2379, 0.9045, 0.237, 0.9152, 0.2657, 0.8787, 0.2379, 0.8655, 0.2433, 0.8793, 0.2796, 0.8418, 0.2963, 0.8281, 0.26, 0.8793, 0.2796, 0.8927, 0.3164, 0.8553, 0.3332, 0.8418, 0.2963, 0.8418, 0.2963, 0.8553, 0.3332, 0.8479, 0.3368, 0.8259, 0.3042, 0.906, 0.3538, 0.8754, 0.3673, 0.8629, 0.3548, 0.8553, 0.3332, 0.8927, 0.3164, 0.906, 0.3538, 0.8553, 0.3332, 0.9287, 0.3025, 0.942, 0.3398, 0.906, 0.3538, 0.8927, 0.3164, 0.942, 0.3398, 0.9548, 0.3778, 0.9188, 0.3918, 0.906, 0.3538, 0.9548, 0.3778, 0.9575, 0.3861, 0.919, 0.3925, 0.9188, 0.3918, 0.9575, 0.3861, 0.9548, 0.3778, 0.9728, 0.3716, 0.9982, 0.4086, 0.9663, 0.4183, 0.9575, 0.3861, 0.9728, 0.3716, 0.9893, 0.3666, 1.0, 0.4065, 0.9982, 0.4086, 0.9728, 0.3716, 0.9832, 0.3478, 0.9893, 0.3666, 0.9728, 0.3716, 0.3089, 0.3715, 0.3313, 0.4037, 0.3166, 0.4131, 0.2941, 0.4144, 0.2765, 0.3884, 0.3001, 0.3721, 0.3089, 0.3715, 0.2941, 0.4144, 0.9832, 0.3478, 0.9765, 0.3285, 0.9862, 0.3258, 0.9862, 0.3258, 0.9765, 0.3285, 0.9633, 0.2912, 0.9846, 0.2856, 0.9846, 0.2856, 0.9633, 0.2912, 0.9498, 0.2543, 0.9783, 0.2472, 0.2462, 0.4028, 0.2765, 0.3884, 0.2941, 0.4144, 0.2552, 0.4174, 0.2703, 0.3745, 0.2765, 0.3884, 0.2462, 0.4028, 0.2355, 0.3777, 0.2355, 0.3777, 0.2462, 0.4028, 0.2158, 0.4148, 0.2021, 0.3811, 0.2271, 0.3389, 0.2355, 0.3777, 0.2021, 0.3811, 0.1955, 0.3424, 0.2265, 0.3006, 0.2271, 0.3389, 0.1955, 0.3424, 0.1959, 0.3041, 0.2273, 0.2624, 0.2265, 0.3006, 0.1959, 0.3041, 0.1966, 0.2659, 0.2171, 0.2234, 0.2273, 0.2624, 0.1966, 0.2659, 0.1885, 0.2271, 0.1832, 0.2159, 0.2142, 0.2165, 0.2171, 0.2234, 0.1885, 0.2271, 0.1982, 0.1838, 0.2142, 0.2165, 0.1832, 0.2159, 0.1672, 0.1873, 0.1579, 0.1706, 0.1884, 0.1592, 0.1982, 0.1838, 0.1672, 0.1873, 0.4528, 0.2849, 0.4536, 0.2586, 0.4606, 0.2583, 0.4782, 0.2849, 0.2118, 0.1407, 0.22, 0.1729, 0.1884, 0.1592, 0.1836, 0.1445, 0.2096, 0.1023, 0.2118, 0.1407, 0.1836, 0.1445, 0.1775, 0.1058, 0.1324, 0.1082, 0.1775, 0.1058, 0.1836, 0.1445, 0.1456, 0.1475, 0.132, 0.1102, 0.1324, 0.1082, 0.1456, 0.1475, 0.1324, 0.1082, 0.132, 0.1102, 0.1315, 0.1082, 0.1302, 0.06986, 0.1324, 0.1082, 0.1315, 0.1082, 0.1299, 0.06987, 0.1775, 0.1058, 0.1324, 0.1082, 0.1302, 0.06986, 0.1824, 0.06788, 0.1171, 0.1486, 0.132, 0.1102, 0.1456, 0.1475, 0.1456, 0.1475, 0.1579, 0.1706, 0.1354, 0.1894, 0.1232, 0.1899, 0.1037, 0.1664, 0.1171, 0.1486, 0.1456, 0.1475, 0.1232, 0.1899, 0.1171, 0.1486, 0.1037, 0.1664, 0.09254, 0.1494, 0.2426, 0.1372, 0.2508, 0.1694, 0.22, 0.1729, 0.2118, 0.1407, 0.22, 0.1729, 0.2508, 0.1694, 0.2534, 0.1762, 0.2226, 0.1798, 0.1354, 0.1894, 0.1579, 0.1706, 0.1672, 0.1873, 0.1672, 0.1873, 0.1832, 0.2159, 0.1652, 0.2289, 0.147, 0.2299, 0.1283, 0.1973, 0.1354, 0.1894, 0.1672, 0.1873, 0.147, 0.2299, 0.1652, 0.2289, 0.1536, 0.2451, 0.147, 0.2299, 0.2142, 0.2165, 0.2336, 0.221, 0.2171, 0.2234, 0.1652, 0.2289, 0.1832, 0.2159, 0.1885, 0.2271, 0.2455, 0.2229, 0.2567, 0.2587, 0.2273, 0.2624, 0.2171, 0.2234, 0.2336, 0.221, 0.2455, 0.2229, 0.2171, 0.2234, 0.2455, 0.2229, 0.2336, 0.221, 0.2439, 0.2196, 0.2747, 0.2163, 0.2455, 0.2229, 0.2439, 0.2196, 0.2747, 0.2163, 0.2764, 0.2161, 0.2919, 0.2555, 0.2567, 0.2587, 0.2455, 0.2229, 0.2747, 0.2163, 0.2567, 0.2587, 0.2747, 0.2163, 0.2761, 0.2156, 0.2764, 0.2161, 0.2761, 0.2156, 0.3059, 0.1911, 0.3254, 0.2139, 0.2764, 0.2161, 0.1652, 0.2289, 0.1885, 0.2271, 0.1966, 0.2659, 0.1593, 0.269, 0.1536, 0.2451, 0.1652, 0.2289, 0.1593, 0.269, 0.1441, 0.2699, 0.1536, 0.2451, 0.1593, 0.269, 0.1608, 0.3074, 0.1461, 0.3083, 0.1441, 0.2699, 0.1593, 0.269, 0.2582, 0.2971, 0.2601, 0.3355, 0.2271, 0.3389, 0.2265, 0.3006, 0.9188, 0.3918, 0.919, 0.3925, 0.9178, 0.3922, 0.9132, 0.4405, 0.8875, 0.4328, 0.881, 0.4091, 0.9178, 0.3922, 0.919, 0.3925, 0.9302, 0.4326, 0.9132, 0.4405, 0.9178, 0.3922, 0.881, 0.4091, 0.8875, 0.4328, 0.8645, 0.4179, 0.1514, 0.7992, 0.1391, 0.7744, 0.1423, 0.7625, 0.1898, 0.762, 0.1787, 0.7989, 0.1514, 0.7992, 0.1898, 0.762, 0.1391, 0.7744, 0.136, 0.7624, 0.1423, 0.7625, 0.09595, 0.7605, 0.136, 0.7624, 0.1391, 0.7744, 0.1251, 0.7986, 0.1079, 0.7977, 0.09595, 0.7605, 0.1251, 0.7986, 0.1079, 0.7977, 0.07949, 0.7946, 0.06798, 0.7575, 0.09595, 0.7605, 0.3716, 0.3296, 0.4035, 0.3303, 0.3931, 0.3701, 0.3621, 0.3696, 0.3605, 0.3675, 0.3716, 0.3296, 0.3621, 0.3696, 0.9663, 0.4183, 0.9691, 0.4318, 0.932, 0.4415, 0.9302, 0.4326, 0.09595, 0.7605, 0.06798, 0.7575, 0.06762, 0.7192, 0.09557, 0.7223, 0.1898, 0.762, 0.2063, 0.7612, 0.2226, 0.7777, 0.2166, 0.7971, 0.1787, 0.7989, 0.1898, 0.762, 0.2166, 0.7971, 0.2052, 0.723, 0.2063, 0.7612, 0.1898, 0.762, 0.1902, 0.7237, 0.2166, 0.7971, 0.2226, 0.7777, 0.2516, 0.7907, 0.2504, 0.7948, 0.2516, 0.7907, 0.2226, 0.7777, 0.2257, 0.76, 0.2575, 0.7574, 0.2575, 0.7574, 0.2257, 0.76, 0.2255, 0.7216, 0.256, 0.7189, 0.4035, 0.3276, 0.4049, 0.311, 0.4371, 0.3059, 0.4347, 0.3271, 0.2516, 0.6977, 0.2226, 0.7051, 0.2159, 0.682, 0.2468, 0.6794, 0.4696, 0.3058, 0.4371, 0.3059, 0.44, 0.2876, 0.4715, 0.2871, 0.277, 0.6766, 0.2468, 0.6794, 0.2358, 0.6396, 0.2711, 0.6375, 0.5026, 0.3146, 0.4696, 0.3058, 0.4715, 0.2871, 0.5044, 0.2864, 0.4675, 0.3264, 0.4696, 0.3058, 0.5026, 0.3146, 0.5015, 0.3256, 0.5026, 0.3146, 0.5197, 0.325, 0.5015, 0.3256, 0.5197, 0.325, 0.5026, 0.3146, 0.5044, 0.2864, 0.5403, 0.2852, 0.5378, 0.3244, 0.5197, 0.325, 0.5403, 0.2852, 0.5365, 0.3398, 0.5197, 0.325, 0.5378, 0.3244, 0.5485, 0.3629, 0.5365, 0.3398, 0.5378, 0.3244, 0.5801, 0.3223, 0.5772, 0.3615, 0.5485, 0.3629, 0.5801, 0.3223, 0.5365, 0.3398, 0.5485, 0.3629, 0.5357, 0.3634, 0.5485, 0.3629, 0.5397, 0.3974, 0.5357, 0.3634, 0.535, 0.4017, 0.5058, 0.4025, 0.5004, 0.3645, 0.5357, 0.3634, 0.5397, 0.3974, 0.535, 0.4017, 0.5357, 0.3634, 0.535, 0.4017, 0.5397, 0.3974, 0.5405, 0.4015, 0.5198, 0.4393, 0.5079, 0.41, 0.535, 0.4017, 0.5405, 0.4015, 0.5544, 0.4383, 0.5198, 0.4393, 0.5405, 0.4015, 0.8135, 0.2251, 0.8281, 0.26, 0.8082, 0.2701, 0.7976, 0.2333, 0.7993, 0.196, 0.8135, 0.2251, 0.7976, 0.2333, 0.8513, 0.2077, 0.8135, 0.2251, 0.7993, 0.196, 0.7997, 0.1916, 0.8366, 0.1733, 0.8513, 0.2077, 0.7997, 0.1916, 0.8575, 0.2051, 0.8513, 0.2077, 0.8366, 0.1733, 0.8509, 0.1667, 0.874, 0.1567, 0.888, 0.1925, 0.8575, 0.2051, 0.8509, 0.1667, 0.8509, 0.1667, 0.8366, 0.1733, 0.8211, 0.1403, 0.8484, 0.1269, 0.8484, 0.1269, 0.8211, 0.1403, 0.8095, 0.119, 0.8115, 0.1056, 0.8443, 0.08812, 0.8483, 0.09667, 0.8484, 0.1269, 0.8115, 0.1056, 0.8483, 0.09667, 0.8443, 0.08812, 0.849, 0.08587, 0.6709, 0.4324, 0.6494, 0.4501, 0.6403, 0.434, 0.6709, 0.4324, 0.6403, 0.434, 0.6281, 0.397, 0.6744, 0.3944, 0.6802, 0.4192, 0.6709, 0.4324, 0.6744, 0.3944, 0.6744, 0.3944, 0.6281, 0.397, 0.6246, 0.3587, 0.6718, 0.356, 0.6718, 0.356, 0.6246, 0.3587, 0.6263, 0.3197, 0.671, 0.3173, 0.671, 0.3173, 0.6263, 0.3197, 0.6252, 0.2811, 0.6687, 0.2789, 0.6687, 0.2789, 0.6252, 0.2811, 0.6202, 0.243, 0.6629, 0.2409, 0.6629, 0.2409, 0.6202, 0.243, 0.6166, 0.2048, 0.6608, 0.2025, 0.6201, 0.1655, 0.6626, 0.163, 0.6662, 0.1678, 0.6608, 0.2025, 0.6166, 0.2048, 0.6201, 0.1655, 0.6608, 0.2025, 0.6662, 0.1678, 0.6626, 0.163, 0.6677, 0.1627, 0.6362, 0.1244, 0.6765, 0.1217, 0.6849, 0.1287, 0.6677, 0.1627, 0.6626, 0.163, 0.6317, 0.1324, 0.6362, 0.1244, 0.6677, 0.1627, 0.6849, 0.1287, 0.6765, 0.1217, 0.6906, 0.1206, 0.6625, 0.08189, 0.6839, 0.08046, 0.7043, 0.1013, 0.6906, 0.1206, 0.6765, 0.1217, 0.6509, 0.1012, 0.6625, 0.08189, 0.6906, 0.1206, 0.6699, 0.06713, 0.6839, 0.08046, 0.6625, 0.08189, 0.6803, 0.04057, 0.7032, 0.03901, 0.7236, 0.0708, 0.7195, 0.07774, 0.6839, 0.08046, 0.6699, 0.06713, 0.6803, 0.04057, 0.7195, 0.07774, 0.7032, 0.03901, 0.7391, 0.03574, 0.7429, 0.04329, 0.7236, 0.0708, 0.708, -9.693e-09, 0.7391, 0.03574, 0.7032, 0.03901, 0.6883, 0.02184, 0.7794, 0.4852, 0.773, 0.5306, 0.7431, 0.5375, 0.7493, 0.4929, 0.8153, 0.4942, 0.812, 0.5183, 0.773, 0.5306, 0.7794, 0.4852, 0.812, 0.5183, 0.8153, 0.4942, 0.8369, 0.509, 0.8624, 0.542, 0.8163, 0.5592, 0.812, 0.5183, 0.8369, 0.509, 0.8741, 0.5783, 0.8292, 0.5952, 0.8163, 0.5592, 0.8624, 0.542, 0.8163, 0.5592, 0.8292, 0.5952, 0.8217, 0.5977, 0.8081, 0.5619, 0.8292, 0.5952, 0.8473, 0.628, 0.8289, 0.635, 0.8217, 0.5977, 0.8709, 0.6519, 0.8707, 0.6571, 0.8357, 0.6724, 0.8289, 0.635, 0.8473, 0.628, 0.8709, 0.6519, 0.8289, 0.635, 0.8709, 0.6519, 0.8473, 0.628, 0.8736, 0.6174, 0.8707, 0.6571, 0.8699, 0.6963, 0.8428, 0.7098, 0.8357, 0.6724, 0.8699, 0.6963, 0.8784, 0.7333, 0.855, 0.7459, 0.8428, 0.7098, 0.03098, 0.2771, 0.03104, 0.3153, 0.002153, 0.319, 0.002533, 0.2808, 0.03104, 0.3153, 0.02922, 0.3534, 2.621e-05, 0.3571, 0.002153, 0.319, 0.02922, 0.3534, 0.02935, 0.3917, -2.503e-08, 0.3954, 2.621e-05, 0.3571, 0.02935, 0.3917, 0.03747, 0.4305, 0.008287, 0.4342, -2.503e-08, 0.3954, 0.03747, 0.4305, 0.04764, 0.4544, 0.01666, 0.4541, 0.008287, 0.4342, 0.9854, 0.03758, 1.0, 0.07236, 0.987, 0.07496, 0.9691, 0.04084, 0.07623, 0.4276, 0.07748, 0.4307, 0.04764, 0.4544, 0.03747, 0.4305, 0.07964, 0.4274, 0.07748, 0.4307, 0.07623, 0.4276, 0.9045, 0.91, 0.8834, 0.9003, 0.9078, 0.8895, 0.9078, 0.8895, 0.8834, 0.9003, 0.8724, 0.8884, 0.8693, 0.8666, 0.9035, 0.8515, 0.9078, 0.8895, 0.8693, 0.8666, 0.8724, 0.8884, 0.8834, 0.9003, 0.8716, 0.9051, 0.8159, 0.8858, 0.8616, 0.8697, 0.8724, 0.8884, 0.8716, 0.9051, 0.8347, 0.9183, 0.8159, 0.8858, 0.8716, 0.9051, 0.8347, 0.9183, 0.7987, 0.9288, 0.7943, 0.9224, 0.8094, 0.8878, 0.8159, 0.8858, 0.8347, 0.9183, 0.8094, 0.8878, 0.7943, 0.9224, 0.7987, 0.9288, 0.771, 0.9344, 0.7593, 0.9159, 0.7805, 0.4251, 0.74, 0.4285, 0.7496, 0.3898, 0.781, 0.3871, 0.7861, 0.4026, 0.7805, 0.4251, 0.781, 0.3871, 0.74, 0.4285, 0.7805, 0.4251, 0.757, 0.4624, 0.7347, 0.4377, 0.74, 0.4285, 0.7347, 0.4377, 0.7306, 0.4291, 0.7876, 0.3865, 0.7861, 0.4026, 0.781, 0.3871, 0.7838, 0.348, 0.7876, 0.3865, 0.781, 0.3871, 0.7818, 0.3482, 0.7827, 0.3407, 0.7838, 0.348, 0.7818, 0.3482, 0.7691, 0.8592, 0.7409, 0.8652, 0.7389, 0.858, 0.7383, 0.8266, 0.7587, 0.8218, 0.7691, 0.8592, 0.7383, 0.8266, 0.7903, 0.8533, 0.7691, 0.8592, 0.7587, 0.8218, 0.7603, 0.8214, 0.8094, 0.8878, 0.7805, 0.896, 0.7691, 0.8592, 0.7903, 0.8533, 0.7587, 0.8218, 0.7575, 0.8176, 0.7603, 0.8214, 0.7954, 0.811, 0.8048, 0.8489, 0.7903, 0.8533, 0.7603, 0.8214, 0.7575, 0.8176, 0.7587, 0.8218, 0.7383, 0.8266, 0.717, 0.7922, 0.7467, 0.7854, 0.7575, 0.8176, 0.7383, 0.8266, 0.7791, 0.3096, 0.7771, 0.2712, 0.7876, 0.3086, 0.7771, 0.2712, 0.7791, 0.3096, 0.7427, 0.3129, 0.7424, 0.2744, 0.7771, 0.2712, 0.7424, 0.2744, 0.7442, 0.2359, 0.7754, 0.2328, 0.777, 0.24, 0.7771, 0.2712, 0.7754, 0.2328, 0.7771, 0.2327, 0.777, 0.24, 0.7754, 0.2328, 0.7753, 0.2092, 0.7771, 0.2327, 0.7754, 0.2328, 0.7266, 0.7301, 0.7333, 0.7498, 0.703, 0.757, 0.6955, 0.7349, 0.7333, 0.7498, 0.7266, 0.7301, 0.7348, 0.7494, 0.7363, 0.7575, 0.7333, 0.7498, 0.7348, 0.7494, 0.7842, 0.7741, 0.7467, 0.7854, 0.7363, 0.7575, 0.7348, 0.7494, 0.7713, 0.7382, 0.7842, 0.7741, 0.7348, 0.7494, 0.7224, 0.7128, 0.7609, 0.7008, 0.7713, 0.7382, 0.7348, 0.7494, 0.7266, 0.7301, 0.7224, 0.7128, 0.7348, 0.7494, 0.8057, 0.7256, 0.7713, 0.7382, 0.7609, 0.7008, 0.7909, 0.6901, 0.7909, 0.6901, 0.7609, 0.7008, 0.7559, 0.6603, 0.7671, 0.6567, 0.7981, 0.6462, 0.8094, 0.683, 0.7909, 0.6901, 0.7671, 0.6567, 0.7515, 0.6195, 0.7878, 0.6088, 0.7981, 0.6462, 0.7671, 0.6567, 0.7545, 0.6468, 0.7515, 0.6195, 0.7671, 0.6567, 0.7204, 0.6271, 0.7515, 0.6195, 0.7545, 0.6468, 0.72, 0.6418, 0.7206, 0.1182, 0.7512, 0.1151, 0.7592, 0.1277, 0.7388, 0.1375, 0.7512, 0.1151, 0.7206, 0.1182, 0.7043, 0.1013, 0.7195, 0.07774, 0.7274, 0.07704, 0.7512, 0.1151, 0.7195, 0.07774, 0.7467, 0.5788, 0.7515, 0.6195, 0.7204, 0.6271, 0.7212, 0.5832, 0.7545, 0.6468, 0.7559, 0.6603, 0.7193, 0.6712, 0.72, 0.6418, 0.7784, 0.5708, 0.7878, 0.6088, 0.7515, 0.6195, 0.7467, 0.5788, 0.7734, 0.5378, 0.7784, 0.5708, 0.7467, 0.5788, 0.7435, 0.5459, 0.7784, 0.5708, 0.7734, 0.5378, 0.8081, 0.5619, 0.8094, 0.683, 0.8229, 0.7186, 0.8057, 0.7256, 0.7909, 0.6901, 0.8229, 0.7186, 0.8352, 0.7548, 0.8187, 0.7616, 0.8057, 0.7256, 0.8352, 0.7548, 0.8444, 0.7929, 0.8347, 0.7968, 0.8187, 0.7616, 0.8347, 0.7968, 0.7954, 0.811, 0.7842, 0.7741, 0.8187, 0.7616, 0.7559, 0.6603, 0.7609, 0.7008, 0.7224, 0.7128, 0.7193, 0.6712, 0.7193, 0.6712, 0.7224, 0.7128, 0.692, 0.72, 0.6892, 0.6782, 0.7722, 0.1942, 0.739, 0.1975, 0.7192, 0.1612, 0.7203, 0.1592, 0.7542, 0.1561, 0.7722, 0.1942, 0.7203, 0.1592, 0.7192, 0.1612, 0.739, 0.1975, 0.7081, 0.1997, 0.739, 0.1975, 0.7442, 0.2359, 0.7081, 0.2385, 0.7081, 0.1997, 0.7081, 0.2385, 0.6907, 0.2395, 0.6853, 0.2011, 0.7081, 0.1997, 0.7388, 0.1375, 0.7542, 0.1561, 0.7203, 0.1592, 0.692, 0.72, 0.7224, 0.7128, 0.7266, 0.7301, 0.6955, 0.7349, 0.7363, 0.7575, 0.7467, 0.7854, 0.717, 0.7922, 0.7057, 0.7637, 0.7389, 0.858, 0.7298, 0.8282, 0.7383, 0.8266, 0.7427, 0.3129, 0.7791, 0.3096, 0.7827, 0.3407, 0.7818, 0.3482, 0.7462, 0.3513, 0.7427, 0.3129, 0.7818, 0.3482, 0.7427, 0.3129, 0.7462, 0.3513, 0.7195, 0.3531, 0.7178, 0.3146, 0.7462, 0.3513, 0.7496, 0.3898, 0.7213, 0.3917, 0.7195, 0.3531, 0.7213, 0.3917, 0.689, 0.3935, 0.6876, 0.3551, 0.7195, 0.3531, 0.6846, 0.4317, 0.6802, 0.4192, 0.689, 0.3935, 0.7213, 0.3917, 0.7306, 0.4291, 0.6846, 0.4317, 0.7213, 0.3917, 0.7195, 0.3531, 0.6876, 0.3551, 0.6832, 0.3166, 0.7178, 0.3146, 0.8511, 0.01778, 0.885, 2.104e-08, 0.9, 0.02096, 0.8712, 0.03672, 0.8659, 0.03897, 0.8511, 0.01778, 0.8712, 0.03672, 0.9, 0.02096, 0.9021, 0.02461, 0.8712, 0.03672, 0.9181, 0.05679, 0.882, 0.07098, 0.867, 0.04085, 0.8712, 0.03672, 0.9021, 0.02461, 0.9181, 0.05679, 0.8712, 0.03672, 0.9528, 0.04528, 0.9181, 0.05679, 0.9021, 0.02461, 0.9193, 0.01872, 0.9419, 0.02305, 0.9528, 0.04528, 0.9193, 0.01872, 0.9528, 0.04528, 0.9419, 0.02305, 0.9691, 0.04084, 0.9366, 0.01351, 0.9419, 0.02305, 0.9193, 0.01872, 0.9528, 0.04528, 0.9672, 0.08026, 0.9325, 0.09181, 0.9181, 0.05679, 0.867, 0.04085, 0.882, 0.07098, 0.849, 0.08587, 0.9181, 0.05679, 0.9325, 0.09181, 0.8965, 0.1058, 0.882, 0.07098, 0.9325, 0.09181, 0.9458, 0.129, 0.9104, 0.142, 0.8965, 0.1058, 0.8965, 0.1058, 0.9104, 0.142, 0.874, 0.1567, 0.8595, 0.1218, 0.9575, 0.1646, 0.9551, 0.1685, 0.9237, 0.1791, 0.9104, 0.142, 0.9458, 0.129, 0.9575, 0.1646, 0.9104, 0.142, 0.9802, 0.1181, 0.9809, 0.1205, 0.9575, 0.1646, 0.9458, 0.129, 0.9809, 0.1205, 0.9802, 0.1181, 0.9821, 0.1176, 0.9821, 0.1176, 0.9802, 0.1181, 0.9672, 0.08026, 0.987, 0.07496, 0.867, 0.04085, 0.8659, 0.03897, 0.8712, 0.03672, 0.7525, 0.9018, 0.7805, 0.896, 0.7943, 0.9224, 0.7593, 0.9159, 0.7987, 0.9288, 0.8347, 0.9183, 0.8574, 0.9388, 0.8448, 0.9504, 0.8275, 0.9554, 0.7987, 0.9288, 0.8448, 0.9504, 0.8048, 0.8489, 0.8159, 0.8858, 0.8094, 0.8878, 0.7903, 0.8533, 0.8574, 0.9388, 0.8347, 0.9183, 0.8716, 0.9051, 0.8513, 0.8322, 0.8616, 0.8697, 0.8159, 0.8858, 0.8048, 0.8489, 0.8693, 0.8666, 0.8616, 0.8697, 0.8513, 0.8322, 0.8537, 0.8313, 0.8513, 0.8322, 0.8501, 0.8251, 0.8537, 0.8313, 0.8444, 0.7929, 0.8706, 0.7812, 0.8884, 0.816, 0.8537, 0.8313, 0.8501, 0.8251, 0.8444, 0.7929, 0.8537, 0.8313, 0.8706, 0.7812, 0.8444, 0.7929, 0.8352, 0.7548, 0.855, 0.7459, 0.855, 0.7459, 0.8352, 0.7548, 0.8229, 0.7186, 0.8428, 0.7098, 0.8709, 0.6519, 0.8769, 0.6541, 0.8707, 0.6571, 0.8289, 0.635, 0.7981, 0.6462, 0.7878, 0.6088, 0.8217, 0.5977, 0.8736, 0.6174, 0.8473, 0.628, 0.8292, 0.5952, 0.8741, 0.5783, 0.773, 0.5306, 0.812, 0.5183, 0.8163, 0.5592, 0.8081, 0.5619, 0.7734, 0.5378, 0.773, 0.5306, 0.8081, 0.5619, 0.5382, 0.4922, 0.5031, 0.4768, 0.5041, 0.4749, 0.5396, 0.4895, 0.7429, 0.04329, 0.7557, 0.07392, 0.7274, 0.07704, 0.7236, 0.0708, 0.6883, 0.02184, 0.7032, 0.03901, 0.6803, 0.04057, 0.7236, 0.0708, 0.7274, 0.07704, 0.7195, 0.07774, 0.7043, 0.1013, 0.7206, 0.1182, 0.6906, 0.1206, 0.6906, 0.1206, 0.7206, 0.1182, 0.7388, 0.1375, 0.7203, 0.1592, 0.7178, 0.1594, 0.6849, 0.1287, 0.6906, 0.1206, 0.7203, 0.1592, 0.6509, 0.1012, 0.6765, 0.1217, 0.6362, 0.1244, 0.6317, 0.1324, 0.6229, 0.1253, 0.6362, 0.1244, 0.6849, 0.1287, 0.7178, 0.1594, 0.6677, 0.1627, 0.6317, 0.1324, 0.6626, 0.163, 0.6201, 0.1655, 0.6166, 0.2048, 0.6092, 0.2051, 0.5938, 0.1669, 0.6201, 0.1655, 0.5938, 0.1669, 0.6092, 0.2051, 0.5743, 0.2068, 0.5754, 0.1679, 0.5792, 0.148, 0.5938, 0.1669, 0.5754, 0.1679, 0.5743, 0.2068, 0.5345, 0.2085, 0.5339, 0.1698, 0.5754, 0.1679, 0.5783, 0.245, 0.5387, 0.2467, 0.5345, 0.2085, 0.5743, 0.2068, 0.5813, 0.2834, 0.5403, 0.2852, 0.5387, 0.2467, 0.5783, 0.245, 0.5387, 0.2467, 0.5043, 0.2476, 0.5001, 0.2095, 0.5345, 0.2085, 0.6662, 0.1678, 0.6853, 0.2011, 0.6608, 0.2025, 0.6202, 0.243, 0.6064, 0.2437, 0.6092, 0.2051, 0.6166, 0.2048, 0.6853, 0.2011, 0.6907, 0.2395, 0.6629, 0.2409, 0.6608, 0.2025, 0.6907, 0.2395, 0.6834, 0.2781, 0.6687, 0.2789, 0.6629, 0.2409, 0.6263, 0.3197, 0.6089, 0.3207, 0.6021, 0.2823, 0.6252, 0.2811, 0.6834, 0.2781, 0.6832, 0.3166, 0.671, 0.3173, 0.6687, 0.2789, 0.6832, 0.3166, 0.6876, 0.3551, 0.6718, 0.356, 0.671, 0.3173, 0.6281, 0.397, 0.6195, 0.3975, 0.6208, 0.3589, 0.6246, 0.3587, 0.6876, 0.3551, 0.689, 0.3935, 0.6744, 0.3944, 0.6718, 0.356, 0.689, 0.3935, 0.6802, 0.4192, 0.6744, 0.3944, 0.8483, 0.09667, 0.8595, 0.1218, 0.8484, 0.1269, 0.6709, 0.4324, 0.6802, 0.4192, 0.6846, 0.4317, 0.7347, 0.4377, 0.7037, 0.4643, 0.6846, 0.4317, 0.7306, 0.4291, 0.8211, 0.1403, 0.8366, 0.1733, 0.7997, 0.1916, 0.8053, 0.1487, 0.5919, 0.4365, 0.5544, 0.4383, 0.5405, 0.4015, 0.5821, 0.3996, 0.5951, 0.4339, 0.5919, 0.4365, 0.5821, 0.3996, 0.6195, 0.3975, 0.5951, 0.4339, 0.5821, 0.3996, 0.535, 0.4017, 0.5079, 0.41, 0.5058, 0.4025, 0.5079, 0.41, 0.4753, 0.4077, 0.4738, 0.4031, 0.5058, 0.4025, 0.5405, 0.4015, 0.5397, 0.3974, 0.5485, 0.3629, 0.5772, 0.3615, 0.5821, 0.3996, 0.5405, 0.4015, 0.5772, 0.3615, 0.6089, 0.3207, 0.6208, 0.3589, 0.5772, 0.3615, 0.5801, 0.3223, 0.5403, 0.2852, 0.5044, 0.2864, 0.5043, 0.2476, 0.5387, 0.2467, 0.5801, 0.3223, 0.5378, 0.3244, 0.5403, 0.2852, 0.5813, 0.2834, 0.2052, 0.723, 0.2226, 0.7051, 0.2255, 0.7216, 0.4347, 0.3271, 0.4371, 0.3059, 0.4696, 0.3058, 0.4675, 0.3264, 0.4673, 0.3652, 0.4356, 0.3658, 0.4347, 0.3271, 0.4675, 0.3264, 0.4551, 0.4033, 0.4423, 0.3993, 0.4356, 0.3658, 0.4673, 0.3652, 0.3055, 0.4819, 0.321, 0.4703, 0.321, 0.5166, 0.8629, 0.3548, 0.8684, 0.3707, 0.8378, 0.3871, 0.8169, 0.3542, 0.8479, 0.3368, 0.8629, 0.3548, 0.8169, 0.3542, 0.2516, 0.7907, 0.2628, 0.7938, 0.2504, 0.7948, 0.9302, 0.4326, 0.932, 0.4415, 0.9132, 0.4405, 0.9178, 0.3922, 0.881, 0.4091, 0.8684, 0.3707, 0.8754, 0.3673, 0.919, 0.3925, 0.9575, 0.3861, 0.9663, 0.4183, 0.9302, 0.4326, 0.8684, 0.3707, 0.8629, 0.3548, 0.8754, 0.3673, 0.906, 0.3538, 0.9188, 0.3918, 0.9178, 0.3922, 0.8754, 0.3673, 0.8513, 0.2077, 0.8655, 0.2433, 0.8281, 0.26, 0.8135, 0.2251, 0.9016, 0.2291, 0.9045, 0.237, 0.8787, 0.2379, 0.9152, 0.2657, 0.9287, 0.3025, 0.8927, 0.3164, 0.8793, 0.2796, 0.8787, 0.2379, 0.8655, 0.2433, 0.8513, 0.2077, 0.8575, 0.2051, 0.9498, 0.2543, 0.9633, 0.2912, 0.9287, 0.3025, 0.9152, 0.2657, 0.9321, 0.2034, 0.9237, 0.1791, 0.9551, 0.1685, 0.9778, 0.232, 0.9783, 0.2472, 0.9498, 0.2543, 0.9366, 0.217, 0.9704, 0.2073, 0.9778, 0.232, 0.9366, 0.217, 0.2045, 0.4217, 0.2158, 0.4148, 0.2192, 0.4206, 0.9575, 0.1646, 0.9584, 0.1675, 0.9551, 0.1685, 0.1586, 0.3455, 0.1579, 0.3455, 0.1461, 0.3083, 0.1608, 0.3074, 0.1572, 0.3842, 0.1406, 0.4247, 0.1252, 0.4253, 0.1137, 0.3863, 0.09276, 0.3873, 0.07964, 0.4274, 0.07623, 0.4276, 0.06724, 0.3887, 0.06874, 0.3123, 0.06717, 0.3504, 0.02922, 0.3534, 0.03104, 0.3153, 0.1441, 0.2699, 0.1461, 0.3083, 0.1148, 0.3098, 0.1137, 0.2715, 0.09889, 0.2309, 0.1283, 0.1973, 0.147, 0.2299, 0.09956, 0.2322, 0.09747, 0.2323, 0.0746, 0.2736, 0.0681, 0.274, 0.05849, 0.235, 0.04344, 0.2019, 0.05849, 0.235, 0.02593, 0.2384, 0.01378, 0.1993, 0.3549, 0.4994, 0.3566, 0.4703, 0.3566, 0.5078, 0.04344, 0.2019, 0.01896, 0.1985, 0.04026, 0.1955, 0.07385, 0.19, 0.1037, 0.1664, 0.1232, 0.1899, 0.07532, 0.1922, 0.06887, 0.1927, 0.04344, 0.2019, 0.04026, 0.1955, 0.09254, 0.1494, 0.1037, 0.1664, 0.07385, 0.19, 0.05136, 0.1522, 0.04026, 0.1955, 0.01896, 0.1985, 0.0121, 0.1942, -1.977e-08, 0.1601, 0.9067, 0.6025, 0.8966, 0.6439, 0.8736, 0.6174, 0.07506, 0.1105, 0.04863, 0.1455, 0.03976, 0.1132, 0.9078, 0.5943, 0.8812, 0.5753, 0.9068, 0.5635, 0.9068, 0.5635, 0.8812, 0.5753, 0.8673, 0.54, 0.895, 0.5273, 0.04345, 0.03726, 0.07505, 0.07188, 0.03724, 0.07472, 0.8673, 0.54, 0.8729, 0.4952, 0.895, 0.5273, 0.0765, 0.07179, 0.07505, 0.07188, 0.04345, 0.03726, 0.04354, 0.03692, 0.08418, 0.03409, 0.0765, 0.07179, 0.04354, 0.03692, 0.0791, 0.1102, 0.07506, 0.1105, 0.07505, 0.07188, 0.0765, 0.07179, 0.13, 0.06926, 0.1299, 0.06987, 0.0765, 0.07179, 0.08418, 0.03409, 0.1151, 0.033, 0.13, 0.06926, 0.08418, 0.03409, 0.13, 0.06926, 0.1151, 0.033, 0.1473, 0.03287, 0.4386, 0.5292, 0.4378, 0.5312, 0.4379, 0.529, 0.453, 0.4959, 0.4535, 0.4947, 0.4539, 0.4948, 0.5031, 0.4768, 0.489, 0.5059, 0.4539, 0.4948, 0.4948, 0.5929, 0.4592, 0.5783, 0.4741, 0.5404, 0.5096, 0.555, 0.4947, 0.593, 0.4588, 0.5794, 0.4592, 0.5783, 0.4948, 0.5929, 0.4592, 0.5783, 0.4588, 0.5794, 0.4567, 0.5774, 0.4947, 0.593, 0.4948, 0.5929, 0.4951, 0.593, 0.4445, 0.6212, 0.4588, 0.5794, 0.4947, 0.593, 0.48, 0.6341, 0.4727, 0.6537, 0.4434, 0.6246, 0.4445, 0.6212, 0.48, 0.6341, 0.4445, 0.6212, 0.4434, 0.6246, 0.4383, 0.6194, 0.489, 0.5059, 0.5031, 0.4768, 0.5382, 0.4922, 0.5246, 0.5205, 0.4951, 0.593, 0.4948, 0.5929, 0.5096, 0.555, 0.5434, 0.572, 0.5246, 0.5205, 0.5382, 0.4922, 0.5572, 0.5369, 0.5614, 0.6288, 0.5305, 0.6114, 0.5453, 0.5731, 0.5811, 0.5948, 0.5709, 0.62, 0.5614, 0.6288, 0.5811, 0.5948, 0.5709, 0.62, 0.5811, 0.5948, 0.5873, 0.5986, 0.5709, 0.62, 0.5662, 0.6314, 0.5614, 0.6288, 0.5662, 0.6314, 0.5513, 0.6671, 0.5283, 0.6561, 0.5614, 0.6288, 0.5283, 0.6561, 0.5157, 0.65, 0.5305, 0.6114, 0.5614, 0.6288, 0.6362, 0.04288, 0.6548, 0.00345, 0.6883, 0.02184, 0.6803, 0.04057, 0.5811, 0.5948, 0.5958, 0.5622, 0.5873, 0.5986, 0.6019, 0.6503, 0.5662, 0.6314, 0.5709, 0.62, 0.5873, 0.5986, 0.6169, 0.6157, 0.6019, 0.6503, 0.5873, 0.5986, 0.6172, 0.07971, 0.6361, 0.04316, 0.6699, 0.06713, 0.6625, 0.08189, 0.6354, 0.5767, 0.6319, 0.5838, 0.6252, 0.5414, 0.6369, 0.6683, 0.6019, 0.6503, 0.6169, 0.6157, 0.6446, 0.6307, 0.6207, 0.7024, 0.587, 0.6848, 0.6019, 0.6503, 0.6369, 0.6683, 0.6319, 0.5838, 0.6354, 0.5767, 0.6379, 0.5873, 0.614, 0.08484, 0.6251, 0.08418, 0.6509, 0.1012, 0.6362, 0.1244, 0.6229, 0.1253, 0.5979, 0.108, 0.614, 0.08484, 0.6362, 0.1244, 0.5979, 0.108, 0.6229, 0.1253, 0.5863, 0.1276, 0.5452, 0.1218, 0.5579, 0.1291, 0.5421, 0.1299, 0.5421, 0.1299, 0.5579, 0.1291, 0.5792, 0.148, 0.5754, 0.1679, 0.5339, 0.1698, 0.5421, 0.1299, 0.5754, 0.1679, 0.6585, 0.7265, 0.6227, 0.7036, 0.6376, 0.6687, 0.6733, 0.689, 0.6376, 0.6687, 0.6227, 0.7036, 0.6207, 0.7024, 0.6369, 0.6683, 0.5743, 0.8058, 0.542, 0.7847, 0.557, 0.75, 0.5914, 0.772, 0.572, 0.7177, 0.5363, 0.7003, 0.5513, 0.6671, 0.587, 0.6848, 0.5358, 0.7813, 0.5064, 0.7668, 0.5213, 0.7322, 0.5507, 0.7467, 0.4941, 0.7979, 0.5064, 0.7668, 0.5358, 0.7813, 0.4941, 0.7979, 0.4585, 0.7835, 0.4708, 0.7523, 0.5064, 0.7668, 0.4559, 0.7904, 0.4585, 0.7835, 0.4941, 0.7979, 0.4915, 0.8049, 0.4559, 0.7904, 0.4205, 0.78, 0.4353, 0.7412, 0.4415, 0.7429, 0.4585, 0.7835, 0.4559, 0.7904, 0.4415, 0.7429, 0.2671, 0.02796, 0.2988, 0.04216, 0.2894, 0.0583, 0.2479, 0.06108, 0.2988, 0.04216, 0.3131, 0.05748, 0.2894, 0.0583, 0.4427, 0.8296, 0.414, 0.7991, 0.4205, 0.78, 0.4559, 0.7904, 0.4783, 0.8441, 0.4427, 0.8296, 0.4559, 0.7904, 0.4915, 0.8049, 0.5207, 0.8426, 0.4783, 0.8441, 0.4915, 0.8049, 0.5272, 0.8234, 0.07548, 0.4884, 0.08824, 0.4703, 0.09942, 0.4886, 0.4413, 0.8346, 0.4427, 0.8296, 0.4783, 0.8441, 0.4768, 0.849, 0.5272, 0.8234, 0.4915, 0.8049, 0.4941, 0.7979, 0.5358, 0.7813, 0.542, 0.7847, 0.5272, 0.8234, 0.5358, 0.7813, 0.5363, 0.7003, 0.5349, 0.7032, 0.5298, 0.6974, 0.5064, 0.7668, 0.4708, 0.7523, 0.4857, 0.7177, 0.5213, 0.7322, 0.5298, 0.6974, 0.5007, 0.685, 0.5157, 0.65, 0.5283, 0.6561, 0.4857, 0.7177, 0.4708, 0.7523, 0.4415, 0.7429, 0.4561, 0.7081, 0.4818, 0.6779, 0.4727, 0.6537, 0.48, 0.6341, 0.5157, 0.65, 0.5007, 0.685, 0.4818, 0.6779, 0.5157, 0.65, 0.4415, 0.7429, 0.4353, 0.7412, 0.4502, 0.7065, 0.4561, 0.7081, 0.4652, 0.6723, 0.4727, 0.6537, 0.4818, 0.6779, 0.4298, 0.6645, 0.4434, 0.6246, 0.4727, 0.6537, 0.4652, 0.6723, 0.2747, 0.1348, 0.2824, 0.1343, 0.2949, 0.1735, 0.2534, 0.1762, 0.2508, 0.1694, 0.2747, 0.1348, 0.2534, 0.1762, 0.3561, 0.1727, 0.3187, 0.1726, 0.3311, 0.1326, 0.3381, 0.1326, 0.3588, 0.1656, 0.3561, 0.1727, 0.3381, 0.1326, 0.3464, 0.5084, 0.3464, 0.4703, 0.3511, 0.4713, 0.3509, 0.5093, 0.3588, 0.1656, 0.3661, 0.1329, 0.3893, 0.1346, 0.3819, 0.1673, 0.02544, 0.5259, -1.622e-08, 0.5225, 0.008349, 0.49, 0.03379, 0.4934, 0.03379, 0.595, 0.02544, 0.5642, 0.05479, 0.5661, 0.02544, 0.5259, 0.03379, 0.4934, 0.05479, 0.5278, 0.1112, 0.5285, 0.06207, 0.5281, 0.07548, 0.4884, 0.09942, 0.4886, 0.1837, 0.5245, 0.1717, 0.4867, 0.2007, 0.4837, 0.2185, 0.5223, 0.1507, 0.5652, 0.1187, 0.5666, 0.1187, 0.5283, 0.1501, 0.5268, 0.2252, 0.5618, 0.1877, 0.5634, 0.1837, 0.5245, 0.2185, 0.5223, 0.2262, 0.5588, 0.2252, 0.5618, 0.2185, 0.5223, 0.2252, 0.5618, 0.2182, 0.6008, 0.1894, 0.6019, 0.1877, 0.5634, 0.1583, 0.6429, 0.1216, 0.643, 0.1283, 0.604, 0.1493, 0.6034, 0.2182, 0.6008, 0.1971, 0.6374, 0.1894, 0.6019, 0.2052, 0.723, 0.1902, 0.7237, 0.1799, 0.6841, 0.2159, 0.682, 0.2226, 0.7051, 0.2052, 0.723, 0.2159, 0.682, 0.136, 0.7624, 0.09595, 0.7605, 0.09557, 0.7223, 0.1356, 0.7241, 0.1496, 0.6844, 0.1391, 0.7087, 0.1273, 0.6839, 0.09557, 0.7223, 0.06762, 0.7192, 0.07596, 0.68, 0.1063, 0.6828, 0.1037, 0.6425, 0.0805, 0.6412, 0.0735, 0.6036, 0.104, 0.6042, 0.1216, 0.643, 0.1137, 0.6644, 0.1037, 0.6425, 0.402, 0.2918, 0.3702, 0.2912, 0.3629, 0.2534, 0.3913, 0.2545, 0.3653, 0.2145, 0.3338, 0.2138, 0.3561, 0.1727, 0.3793, 0.1743, 0.3629, 0.2534, 0.3702, 0.2912, 0.3422, 0.2916, 0.3431, 0.2534, 0.3702, 0.2912, 0.3716, 0.3296, 0.3446, 0.33, 0.3422, 0.2916, 0.3304, 0.2209, 0.3196, 0.254, 0.2919, 0.2555, 0.2764, 0.2161, 0.3254, 0.2139, 0.3304, 0.2209, 0.2764, 0.2161, 0.2919, 0.2555, 0.2945, 0.294, 0.2582, 0.2971, 0.2567, 0.2587, 0.3064, 0.3656, 0.3001, 0.3721, 0.2703, 0.3745, 0.2601, 0.3355, 0.2969, 0.3324, 0.3064, 0.3656, 0.2601, 0.3355, 0.3595, 0.3696, 0.3605, 0.3675, 0.3621, 0.3696, 0.3595, 0.3696, 0.3313, 0.4037, 0.3089, 0.3715, 0.3716, 0.3296, 0.3605, 0.3675, 0.3446, 0.33, 0.3001, 0.3721, 0.3064, 0.3656, 0.3089, 0.3715, 0.3931, 0.3701, 0.3845, 0.3862, 0.3621, 0.3696, 0.1391, 0.7744, 0.1514, 0.7992, 0.1251, 0.7986, 0.3446, 0.33, 0.3227, 0.3309, 0.3219, 0.2924, 0.3422, 0.2916, 0.4035, 0.3303, 0.3716, 0.3296, 0.3702, 0.2912, 0.402, 0.2918, 0.1423, 0.7625, 0.136, 0.7624, 0.1356, 0.7241, 0.1428, 0.7243, 0.1273, 0.6839, 0.1137, 0.6644, 0.1216, 0.643, 0.1583, 0.6429, 0.1681, 0.6615, 0.1496, 0.6844, 0.1273, 0.6839, 0.1583, 0.6429, 0.3001, 0.3721, 0.2765, 0.3884, 0.2703, 0.3745, 0.9832, 0.3478, 0.9728, 0.3716, 0.9548, 0.3778, 0.942, 0.3398, 0.9765, 0.3285, 0.9832, 0.3478, 0.942, 0.3398, 0.8684, 0.3707, 0.881, 0.4091, 0.8645, 0.4179, 0.8378, 0.3871, 0.2945, 0.294, 0.2969, 0.3324, 0.2601, 0.3355, 0.2582, 0.2971, 0.2408, 0.09882, 0.2426, 0.1372, 0.2118, 0.1407, 0.2096, 0.1023, 0.1927, 0.6417, 0.1971, 0.6374, 0.1986, 0.6414, 0.2158, 0.4148, 0.2045, 0.4217, 0.1762, 0.4232, 0.1618, 0.384, 0.2021, 0.3811, 0.2158, 0.4148, 0.1618, 0.384, 0.9104, 0.142, 0.9237, 0.1791, 0.888, 0.1925, 0.874, 0.1567, 0.8259, 0.3042, 0.8015, 0.3184, 0.7876, 0.2824, 0.8082, 0.2701, 0.1959, 0.3041, 0.1955, 0.3424, 0.1586, 0.3455, 0.1608, 0.3074, 0.5015, 0.3256, 0.5197, 0.325, 0.5365, 0.3398, 0.5357, 0.3634, 0.5004, 0.3645, 0.5015, 0.3256, 0.5357, 0.3634, 0.2158, 0.4148, 0.2462, 0.4028, 0.2552, 0.4174, 0.2192, 0.4206, 0.9633, 0.2912, 0.9765, 0.3285, 0.942, 0.3398, 0.9287, 0.3025, 0.8553, 0.3332, 0.8629, 0.3548, 0.8479, 0.3368, 0.2601, 0.3355, 0.2703, 0.3745, 0.2355, 0.3777, 0.2271, 0.3389, 0.2226, 0.7777, 0.2063, 0.7612, 0.2257, 0.76, 0.2468, 0.6794, 0.2159, 0.682, 0.1986, 0.6414, 0.2358, 0.6396, 0.2045, 0.4217, 0.1859, 0.4378, 0.1762, 0.4232, 0.9045, 0.237, 0.9016, 0.2291, 0.9156, 0.2241, 0.8281, 0.26, 0.8418, 0.2963, 0.8259, 0.3042, 0.8082, 0.2701, 0.1955, 0.3424, 0.2021, 0.3811, 0.1618, 0.384, 0.1586, 0.3455, 0.5058, 0.4025, 0.4738, 0.4031, 0.4673, 0.3652, 0.5004, 0.3645, 0.987, 0.07496, 0.9672, 0.08026, 0.9528, 0.04528, 0.9691, 0.04084, 0.8965, 0.1058, 0.8595, 0.1218, 0.8483, 0.09667, 0.849, 0.08587, 0.882, 0.07098, 0.8965, 0.1058, 0.849, 0.08587, 0.5919, 0.4365, 0.5951, 0.4339, 0.5964, 0.4363, 0.781, 0.3871, 0.7496, 0.3898, 0.7462, 0.3513, 0.7818, 0.3482, 0.6208, 0.3589, 0.6195, 0.3975, 0.5821, 0.3996, 0.5772, 0.3615, 0.8357, 0.6724, 0.8094, 0.683, 0.7981, 0.6462, 0.8289, 0.635, 0.7192, 0.1612, 0.7178, 0.1594, 0.7203, 0.1592, 0.6064, 0.2437, 0.6021, 0.2823, 0.5813, 0.2834, 0.5783, 0.245, 0.1252, 0.4253, 0.1319, 0.4378, 0.1042, 0.4675, 0.101, 0.4676, 0.07748, 0.4307, 0.07964, 0.4274, 0.1252, 0.4253, 0.101, 0.4676, 0.154, 0.4661, 0.1042, 0.4675, 0.1319, 0.4378, 0.1562, 0.4645, 0.888, 0.1925, 0.9016, 0.2291, 0.8787, 0.2379, 0.8575, 0.2051, 0.1252, 0.4253, 0.07964, 0.4274, 0.09276, 0.3873, 0.1137, 0.3863, 0.8169, 0.3542, 0.8097, 0.3411, 0.8015, 0.3184, 0.8259, 0.3042, 0.8479, 0.3368, 0.8169, 0.3542, 0.8259, 0.3042, 0.1126, 0.3479, 0.08821, 0.3492, 0.07897, 0.3117, 0.1148, 0.3098, 0.2711, 0.6375, 0.2358, 0.6396, 0.2293, 0.6004, 0.27, 0.599, 0.04764, 0.4544, 0.07748, 0.4307, 0.101, 0.4676, 0.05781, 0.4703, 0.9672, 0.08026, 0.9802, 0.1181, 0.9458, 0.129, 0.9325, 0.09181, 0.8595, 0.1218, 0.874, 0.1567, 0.8509, 0.1667, 0.8484, 0.1269, 0.06724, 0.3887, 0.07623, 0.4276, 0.03747, 0.4305, 0.02935, 0.3917, 0.5964, 0.4363, 0.5951, 0.4339, 0.6195, 0.3975, 0.6281, 0.397, 0.6403, 0.434, 0.5964, 0.4363, 0.6281, 0.397, 0.0681, 0.274, 0.06874, 0.3123, 0.03104, 0.3153, 0.03098, 0.2771, 0.8954, 0.9314, 0.8666, 0.9431, 0.8574, 0.9388, 0.8716, 0.9051, 0.8834, 0.9003, 0.9045, 0.91, 0.8954, 0.9314, 0.8716, 0.9051, 0.9021, 0.02461, 0.9, 0.02096, 0.9193, 0.01872, 0.867, 0.04085, 0.849, 0.08587, 0.8443, 0.08812, 0.8275, 0.05747, 0.8659, 0.03897, 0.867, 0.04085, 0.8275, 0.05747, 0.8724, 0.8884, 0.8616, 0.8697, 0.8693, 0.8666, 0.7943, 0.9224, 0.7805, 0.896, 0.8094, 0.8878, 0.7496, 0.3898, 0.74, 0.4285, 0.7306, 0.4291, 0.7213, 0.3917, 0.8444, 0.7929, 0.8501, 0.8251, 0.8347, 0.7968, 0.7467, 0.7854, 0.7842, 0.7741, 0.7954, 0.811, 0.7603, 0.8214, 0.7575, 0.8176, 0.7467, 0.7854, 0.7603, 0.8214, 0.7424, 0.2744, 0.7427, 0.3129, 0.7178, 0.3146, 0.7136, 0.2764, 0.3187, 0.1726, 0.3059, 0.1911, 0.2949, 0.1735, 0.3187, 0.1726, 0.3561, 0.1727, 0.3338, 0.2138, 0.3254, 0.2139, 0.3059, 0.1911, 0.3187, 0.1726, 0.3254, 0.2139, 0.0805, 0.6412, 0.05147, 0.6382, 0.03652, 0.6014, 0.0735, 0.6036, 0.3311, 0.1326, 0.3187, 0.1726, 0.2949, 0.1735, 0.2824, 0.1343, 0.3661, 0.1329, 0.3588, 0.1656, 0.3381, 0.1326, 0.0735, 0.6036, 0.03652, 0.6014, 0.03379, 0.595, 0.05479, 0.5661, 0.06207, 0.5664, 0.0735, 0.6036, 0.05479, 0.5661, 0.3131, 0.05748, 0.3292, 0.09422, 0.2805, 0.09592, 0.2894, 0.0583, 0.3131, 0.05748, 0.3505, 0.0575, 0.3539, 0.06385, 0.3363, 0.09417, 0.3292, 0.09422, 0.3131, 0.05748, 0.3363, 0.09417, 0.03663, 0.4864, 0.07548, 0.4884, 0.06207, 0.5281, 0.05479, 0.5278, 0.03379, 0.4934, 0.03663, 0.4864, 0.05479, 0.5278, 0.2949, 0.1735, 0.3059, 0.1911, 0.2761, 0.2156, 0.2534, 0.1762, 0.1898, 0.762, 0.1423, 0.7625, 0.1428, 0.7243, 0.1902, 0.7237, 0.2747, 0.1348, 0.2508, 0.1694, 0.2426, 0.1372, 0.1493, 0.6034, 0.1283, 0.604, 0.1187, 0.5666, 0.1507, 0.5652, 0.2805, 0.09592, 0.2729, 0.09637, 0.2459, 0.06761, 0.2479, 0.06108, 0.2894, 0.0583, 0.2805, 0.09592, 0.2479, 0.06108, 0.4708, 0.7523, 0.4585, 0.7835, 0.4415, 0.7429, 0.543, 0.8337, 0.5272, 0.8234, 0.542, 0.7847, 0.5743, 0.8058, 0.2439, 0.2196, 0.2336, 0.221, 0.2142, 0.2165, 0.1982, 0.1838, 0.2226, 0.1798, 0.2439, 0.2196, 0.1982, 0.1838, 0.5345, 0.2085, 0.5001, 0.2095, 0.4995, 0.1708, 0.5339, 0.1698, 0.1824, 0.06788, 0.1302, 0.06986, 0.13, 0.06926, 0.1473, 0.03287, 0.4434, 0.6246, 0.4298, 0.6645, 0.4273, 0.6644, 0.4383, 0.6194, 0.6057, 0.7371, 0.572, 0.7177, 0.587, 0.6848, 0.6207, 0.7024, 0.132, 0.1102, 0.1171, 0.1486, 0.09254, 0.1494, 0.0791, 0.1102, 0.1315, 0.1082, 0.132, 0.1102, 0.0791, 0.1102, 0.1836, 0.1445, 0.1884, 0.1592, 0.1579, 0.1706, 0.1456, 0.1475, 0.1299, 0.06987, 0.1315, 0.1082, 0.0791, 0.1102, 0.0765, 0.07179, 0.215, 0.06923, 0.2096, 0.1023, 0.1775, 0.1058, 0.1824, 0.06788, 0.3549, 0.478, 0.3528, 0.5091, 0.3528, 0.4703, 0.1717, 0.4867, 0.1427, 0.4942, 0.1402, 0.4872, 0.1707, 0.4845, 0.09633, 0.01265, 0.1151, 0.033, 0.08418, 0.03409, 0.5157, 0.65, 0.48, 0.6341, 0.4947, 0.593, 0.4951, 0.593, 0.5305, 0.6114, 0.5157, 0.65, 0.4951, 0.593, 0.07506, 0.1105, 0.0791, 0.1102, 0.09254, 0.1494, 0.05136, 0.1522, 0.04863, 0.1455, 0.07506, 0.1105, 0.05136, 0.1522, 0.1232, 0.1899, 0.1283, 0.1973, 0.09889, 0.2309, 0.07532, 0.1922, 0.07505, 0.07188, 0.07506, 0.1105, 0.03976, 0.1132, 0.03724, 0.07472, 0.6526, 0.6349, 0.6376, 0.6687, 0.6369, 0.6683, 0.6446, 0.6307, 0.09633, 0.01265, 0.08418, 0.03409, 0.04354, 0.03692, 0.06427, 0.0001623, 0.06647, -8.822e-09, 0.09633, 0.01265, 0.06427, 0.0001623, 0.4238, 0.5676, 0.4378, 0.5312, 0.4567, 0.5774, 0.4567, 0.5774, 0.4378, 0.5312, 0.4386, 0.5292, 0.4741, 0.5404, 0.4592, 0.5783, 0.4567, 0.5774, 0.4741, 0.5404, 0.5453, 0.5731, 0.5305, 0.6114, 0.4951, 0.593, 0.5434, 0.572, 0.9078, 0.5943, 0.9067, 0.6025, 0.8736, 0.6174, 0.8741, 0.5783, 0.8812, 0.5753, 0.9078, 0.5943, 0.8741, 0.5783, 0.7442, 0.2359, 0.7424, 0.2744, 0.7136, 0.2764, 0.7081, 0.2385, 0.8673, 0.54, 0.8812, 0.5753, 0.8741, 0.5783, 0.8624, 0.542, 0.8217, 0.5977, 0.7878, 0.6088, 0.7784, 0.5708, 0.8081, 0.5619, 0.7043, 0.1013, 0.6839, 0.08046, 0.7195, 0.07774, 0.8153, 0.4942, 0.8295, 0.465, 0.8716, 0.4938, 0.8369, 0.509, 0.4539, 0.4948, 0.4535, 0.4947, 0.4686, 0.4643, 0.5041, 0.4749, 0.3511, 0.5224, 0.3528, 0.4703, 0.3528, 0.524, 0.5572, 0.5369, 0.5382, 0.4922, 0.5396, 0.4895, 0.5753, 0.5083, 0.5603, 0.5386, 0.5572, 0.5369, 0.5753, 0.5083, 0.2567, 0.2587, 0.2582, 0.2971, 0.2265, 0.3006, 0.2273, 0.2624, 0.2257, 0.76, 0.2063, 0.7612, 0.2052, 0.723, 0.2255, 0.7216, 0.2761, 0.2156, 0.2747, 0.2163, 0.2439, 0.2196, 0.2226, 0.1798, 0.2534, 0.1762, 0.2761, 0.2156, 0.2226, 0.1798, 0.1986, 0.6414, 0.1971, 0.6374, 0.2182, 0.6008, 0.2293, 0.6004, 0.2358, 0.6396, 0.1986, 0.6414, 0.2293, 0.6004, 0.4502, 0.7065, 0.4353, 0.7412, 0.4035, 0.7362, 0.4174, 0.7011, 0.557, 0.75, 0.542, 0.7847, 0.5358, 0.7813, 0.5507, 0.7467, 0.2543, 0.5205, 0.2262, 0.5588, 0.2185, 0.5223, 0.1966, 0.2659, 0.1959, 0.3041, 0.1608, 0.3074, 0.1593, 0.269, 0.5004, 0.3645, 0.4673, 0.3652, 0.4675, 0.3264, 0.5015, 0.3256, 0.1354, 0.1894, 0.1283, 0.1973, 0.1232, 0.1899, 0.303, 0.6349, 0.2711, 0.6375, 0.27, 0.599, 0.3055, 0.5969, 0.4383, 0.6194, 0.4153, 0.5927, 0.4238, 0.5676, 0.4567, 0.5774, 0.4588, 0.5794, 0.4445, 0.6212, 0.4383, 0.6194, 0.4567, 0.5774, 0.587, 0.6848, 0.5513, 0.6671, 0.5662, 0.6314, 0.6019, 0.6503, 0.8884, 0.816, 0.9035, 0.8515, 0.8693, 0.8666, 0.8537, 0.8313, 0.6021, 0.2823, 0.6089, 0.3207, 0.5801, 0.3223, 0.5813, 0.2834, 0.8428, 0.7098, 0.8229, 0.7186, 0.8094, 0.683, 0.8357, 0.6724, 0.739, 0.1975, 0.7722, 0.1942, 0.7753, 0.2092, 0.7754, 0.2328, 0.7442, 0.2359, 0.739, 0.1975, 0.7754, 0.2328, 0.6092, 0.2051, 0.6064, 0.2437, 0.5783, 0.245, 0.5743, 0.2068, 0.7431, 0.5375, 0.773, 0.5306, 0.7734, 0.5378, 0.7435, 0.5459, 0.6509, 0.1012, 0.6251, 0.08418, 0.6625, 0.08189, 0.5792, 0.148, 0.5579, 0.1291, 0.5863, 0.1276, 0.1461, 0.3083, 0.1579, 0.3455, 0.1126, 0.3479, 0.1148, 0.3098, 0.4753, 0.4077, 0.4551, 0.4033, 0.4738, 0.4031, 0.1536, 0.2451, 0.1441, 0.2699, 0.1137, 0.2715, 0.09956, 0.2322, 0.147, 0.2299, 0.1536, 0.2451, 0.09956, 0.2322, 0.5044, 0.2864, 0.4715, 0.2871, 0.4742, 0.2479, 0.5043, 0.2476, 0.13, 0.06926, 0.1302, 0.06986, 0.1299, 0.06987, 0.5513, 0.6671, 0.5363, 0.7003, 0.5298, 0.6974, 0.5283, 0.6561, 0.2555, 0.5204, 0.2552, 0.5198, 0.2842, 0.5048, 0.2915, 0.5184, 0.06717, 0.3504, 0.06724, 0.3887, 0.02935, 0.3917, 0.02922, 0.3534, 0.6246, 0.3587, 0.6208, 0.3589, 0.6089, 0.3207, 0.6263, 0.3197, 0.05849, 0.235, 0.0681, 0.274, 0.03098, 0.2771, 0.02593, 0.2384, 0.6252, 0.2811, 0.6021, 0.2823, 0.6064, 0.2437, 0.6202, 0.243, 0.8729, 0.4952, 0.8673, 0.54, 0.8624, 0.542, 0.8369, 0.509, 0.8716, 0.4938, 0.8729, 0.4952, 0.8369, 0.509, 0.6699, 0.06713, 0.6361, 0.04316, 0.6362, 0.04288, 0.6803, 0.04057, 0.5863, 0.1276, 0.6229, 0.1253, 0.6317, 0.1324, 0.6201, 0.1655, 0.5938, 0.1669, 0.5792, 0.148, 0.5863, 0.1276, 0.6201, 0.1655, 0.8513, 0.8322, 0.8048, 0.8489, 0.7954, 0.811, 0.8347, 0.7968, 0.8501, 0.8251, 0.8513, 0.8322, 0.8347, 0.7968, 0.7691, 0.8592, 0.7805, 0.896, 0.7525, 0.9018, 0.7409, 0.8652, 0.7178, 0.3146, 0.6832, 0.3166, 0.6834, 0.2781, 0.7136, 0.2764, 0.8187, 0.7616, 0.7842, 0.7741, 0.7713, 0.7382, 0.8057, 0.7256, 0.703, 0.757, 0.7333, 0.7498, 0.7363, 0.7575, 0.7057, 0.7637, 0.7136, 0.2764, 0.6834, 0.2781, 0.6907, 0.2395, 0.7081, 0.2385, 0.7559, 0.6603, 0.7545, 0.6468, 0.7671, 0.6567, 0.72, 0.6418, 0.7193, 0.6712, 0.6892, 0.6782, 0.692, 0.6553, 0.6677, 0.1627, 0.7178, 0.1594, 0.7192, 0.1612, 0.7081, 0.1997, 0.6853, 0.2011, 0.6662, 0.1678, 0.6677, 0.1627, 0.7081, 0.1997])
me_mesh.materials.append(mat_ground)
me_mesh.update()

# ---- objects
ob_camera = bpy.data.objects.new('Camera', cam_camera_001)
ob_mball_007 = bpy.data.objects.new('Mball.007', me_mesh)

# ---- transforms, parenting, visibility, modifiers, constraints
ob_camera.location = (3.19, 2.173, 1.119)
ob_camera.rotation_euler = (1.587, 0.0, 1.802)
ob_mball_007.location = (0.2324, -0.3474, 0.05905)

# ---- collection membership
col_collection.objects.link(ob_camera)
col_collection.objects.link(ob_mball_007)

# ---- scene / render settings (as saved in the file)
scene.camera = ob_camera
scene.frame_start = 1; scene.frame_end = 250; scene.frame_set(1)
scene.render.engine = 'BLENDER_EEVEE_NEXT'
scene.render.resolution_x = 2700
scene.render.resolution_y = 1500
scene.render.film_transparent = True
bpy.context.view_layer.update()
